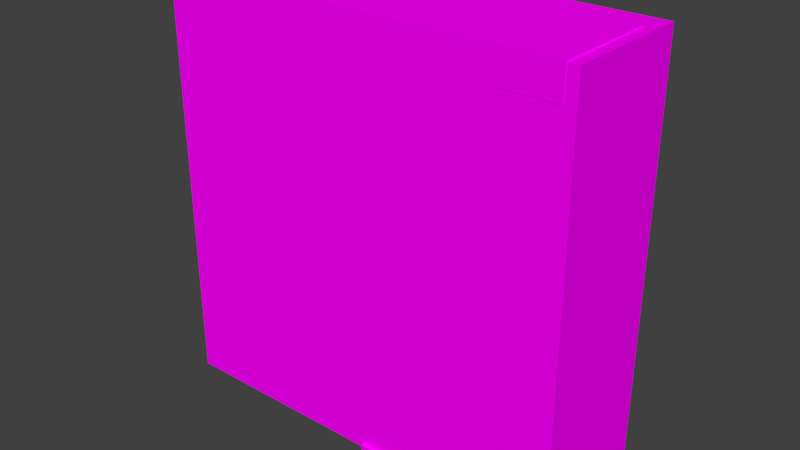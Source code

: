 # Source: room.blend  (saved by Blender 2.77.0; exported with 4.5.12 LTS)
import bpy
from mathutils import Matrix  # noqa: F401  (used for matrix-valued properties, if any)

bpy.ops.wm.read_factory_settings(use_empty=True)
scene = bpy.context.scene
scene.name = 'Scene'

# ---- collections
col_collection_1 = bpy.data.collections.new('Collection 1'); scene.collection.children.link(col_collection_1)
col_collection_2 = bpy.data.collections.new('Collection 2'); scene.collection.children.link(col_collection_2)

# ---- images (referenced by path relative to the original .blend; pixels are not part of the script)
import os
ASSET_DIR = os.environ.get("B2B_ASSET_DIR", "")  # directory of the original .blend (textures are referenced by path, not embedded)
HERE = os.path.dirname(os.path.abspath(__file__))  # packed textures are extracted next to this script under _unpacked/

def load_image(name, relpath, width, height, colorspace="sRGB"):
    """Load a texture the original file referenced (path relative to the .blend, or extracted next to this script)."""
    p = next((c for c in (os.path.join(HERE, relpath), os.path.join(ASSET_DIR, relpath)) if relpath and os.path.exists(c)), "")
    if p:
        img = bpy.data.images.load(p, check_existing=True)
        img.name = name
    else:  # same state as the original file: an image datablock whose file is absent (Cycles renders it pink)
        img = bpy.data.images.new(name, width, height)
        img.source = "FILE"
        img.filepath = "//" + (relpath or name)
    img.colorspace_settings.name = colorspace
    return img
img_drawertex = load_image('drawerTex', 'drawerTex.png', 1024, 1024, 'sRGB')
img_doortex = load_image('doorTex', 'doorTex.png', 1024, 1024, 'sRGB')
img_roomtex = load_image('RoomTex', 'RoomTex.png', 1024, 1024, 'sRGB')
img_lightbulbtex = load_image('lightbulbTex', 'lightbulbTex.png', 1024, 1024, 'sRGB')

# ---- materials (node trees are filled in below, after node groups)
mat_drawermat = bpy.data.materials.new('drawerMat')
mat_drawermat.alpha_threshold = 0.0
mat_drawermat.roughness = 0.5
mat_doormat = bpy.data.materials.new('DoorMat')
mat_doormat.alpha_threshold = 0.0
mat_doormat.roughness = 0.5
mat_roommaterial = bpy.data.materials.new('roomMaterial')
mat_roommaterial.alpha_threshold = 0.0
mat_roommaterial.roughness = 0.5
mat_lightbulbmat = bpy.data.materials.new('LightbulbMAt')
mat_lightbulbmat.alpha_threshold = 0.0
mat_lightbulbmat.roughness = 0.5

# ---- material node trees
mat_drawermat.use_nodes = True; mat_drawermat.node_tree.nodes.clear()
_N = mat_drawermat.node_tree.nodes; _L = mat_drawermat.node_tree.links
n0 = _N.new('ShaderNodeOutputMaterial'); n0.name = 'Material Output'; n0.location = (300, 300)
n1 = _N.new('ShaderNodeBsdfDiffuse'); n1.name = 'Diffuse BSDF'; n1.location = (10, 300)
n2 = _N.new('ShaderNodeTexImage'); n2.name = 'Image Texture'; n2.location = (-190, 328)
n2.width = 140
n2.image = img_drawertex
n3 = _N.new('ShaderNodeMapping'); n3.name = 'Mapping'; n3.location = (-490, 380)
n4 = _N.new('ShaderNodeTexCoord'); n4.name = 'Texture Coordinate'; n4.location = (-690, 340)
_L.new(n1.outputs[0], n0.inputs[0])
_L.new(n2.outputs[0], n1.inputs[0])
_L.new(n3.outputs[0], n2.inputs[0])
_L.new(n4.outputs[2], n3.inputs[0])
n0.is_active_output = True
mat_doormat.use_nodes = True; mat_doormat.node_tree.nodes.clear()
_N = mat_doormat.node_tree.nodes; _L = mat_doormat.node_tree.links
n0 = _N.new('ShaderNodeOutputMaterial'); n0.name = 'Material Output'; n0.location = (300, 300)
n1 = _N.new('ShaderNodeBsdfDiffuse'); n1.name = 'Diffuse BSDF'; n1.location = (10, 300)
n2 = _N.new('ShaderNodeMapping'); n2.name = 'Mapping'; n2.location = (-490, 380)
n3 = _N.new('ShaderNodeTexCoord'); n3.name = 'Texture Coordinate'; n3.location = (-690, 340)
n4 = _N.new('ShaderNodeTexImage'); n4.name = 'Image Texture'; n4.location = (-190, 328)
n4.width = 140
n4.image = img_doortex
_L.new(n1.outputs[0], n0.inputs[0])
_L.new(n4.outputs[0], n1.inputs[0])
_L.new(n2.outputs[0], n4.inputs[0])
_L.new(n3.outputs[2], n2.inputs[0])
n0.is_active_output = True
mat_roommaterial.use_nodes = True; mat_roommaterial.node_tree.nodes.clear()
_N = mat_roommaterial.node_tree.nodes; _L = mat_roommaterial.node_tree.links
n0 = _N.new('ShaderNodeOutputMaterial'); n0.name = 'Material Output'; n0.location = (300, 300)
n1 = _N.new('ShaderNodeBsdfDiffuse'); n1.name = 'Diffuse BSDF'; n1.location = (10, 300)
n2 = _N.new('ShaderNodeTexImage'); n2.name = 'Image Texture'; n2.location = (-190, 328)
n2.width = 140
n2.image = img_roomtex
n3 = _N.new('ShaderNodeMapping'); n3.name = 'Mapping'; n3.location = (-490, 380)
n4 = _N.new('ShaderNodeTexCoord'); n4.name = 'Texture Coordinate'; n4.location = (-690, 340)
_L.new(n1.outputs[0], n0.inputs[0])
_L.new(n2.outputs[0], n1.inputs[0])
_L.new(n3.outputs[0], n2.inputs[0])
_L.new(n4.outputs[2], n3.inputs[0])
n0.is_active_output = True
mat_lightbulbmat.use_nodes = True; mat_lightbulbmat.node_tree.nodes.clear()
_N = mat_lightbulbmat.node_tree.nodes; _L = mat_lightbulbmat.node_tree.links
n0 = _N.new('ShaderNodeOutputMaterial'); n0.name = 'Material Output'; n0.location = (300, 300)
n1 = _N.new('ShaderNodeBsdfDiffuse'); n1.name = 'Diffuse BSDF'; n1.location = (10, 300)
n2 = _N.new('ShaderNodeTexImage'); n2.name = 'Image Texture'; n2.location = (-190, 328)
n2.width = 140
n2.image = img_lightbulbtex
n3 = _N.new('ShaderNodeMapping'); n3.name = 'Mapping'; n3.location = (-490, 380)
n4 = _N.new('ShaderNodeTexCoord'); n4.name = 'Texture Coordinate'; n4.location = (-690, 340)
_L.new(n1.outputs[0], n0.inputs[0])
_L.new(n2.outputs[0], n1.inputs[0])
_L.new(n3.outputs[0], n2.inputs[0])
_L.new(n4.outputs[2], n3.inputs[0])
n0.is_active_output = True

# ---- world
world_world = bpy.data.worlds.new('World'); scene.world = world_world
world_world.color = (0.05088, 0.05088, 0.05088)
world_world.use_sun_shadow = False
world_world.sun_shadow_jitter_overblur = 0.0
world_world.cycles.sampling_method = 'MANUAL'

# ---- meshes
me_cube_004 = bpy.data.meshes.new('Cube.004')
me_cube_004.from_pydata([(2.718, -0.006249, 4.027), (2.718, 1.994, 4.027), (2.718, -0.006249, 3.411), (2.718, 1.994, 3.411), (3.788, -0.006249, 4.027), (3.788, 1.994, 4.027), (3.788, -0.006249, 3.411), (3.788, 1.994, 3.411), (2.718, 0.6604, 4.027), (2.718, 1.327, 4.027), (2.718, 1.327, 3.411), (2.718, 0.6604, 3.411), (3.788, 1.327, 3.411), (3.788, 0.6604, 3.411), (3.788, 1.327, 4.027), (3.788, 0.6604, 4.027), (2.75, 1.974, 3.411), (3.756, 1.974, 3.411), (2.75, 1.347, 3.411), (3.756, 1.347, 3.411), (2.749, 1.307, 3.411), (2.749, 0.68, 3.411), (3.756, 1.307, 3.411), (3.756, 0.68, 3.411), (2.749, 0.0129, 3.411), (3.757, 0.0129, 3.411), (2.749, 0.6413, 3.411), (3.757, 0.6413, 3.411), (2.765, 1.964, 3.445), (3.74, 1.964, 3.445), (2.765, 1.357, 3.445), (3.74, 1.357, 3.445), (2.765, 1.298, 3.445), (2.765, 0.6894, 3.445), (3.741, 1.298, 3.445), (3.741, 0.6894, 3.445), (2.764, 0.02236, 3.445), (3.742, 0.02236, 3.445), (2.764, 0.6318, 3.445), (3.742, 0.6318, 3.445), (2.765, 1.964, 3.478), (3.74, 1.964, 3.478), (2.765, 1.357, 3.478), (3.74, 1.357, 3.478), (2.765, 1.298, 3.478), (2.765, 0.6894, 3.478), (3.741, 1.298, 3.478), (3.741, 0.6894, 3.478), (2.764, 0.6318, 3.478), (2.764, 0.02236, 3.478), (3.742, 0.6318, 3.478), (3.742, 0.02236, 3.478), (2.75, 1.974, 3.51), (3.756, 1.974, 3.51), (2.75, 1.347, 3.51), (3.756, 1.347, 3.51), (2.749, 1.307, 3.51), (2.749, 0.68, 3.51), (3.756, 1.307, 3.51), (3.756, 0.68, 3.51), (2.749, 0.0129, 3.51), (3.757, 0.0129, 3.51), (2.749, 0.6413, 3.51), (3.757, 0.6413, 3.51)], [], [(8, 11, 2, 0), (13, 6, 25, 27), (13, 15, 4, 6), (15, 8, 0, 4), (0, 2, 6, 4), (5, 7, 3, 1), (5, 1, 9, 14), (14, 9, 8, 15), (7, 5, 14, 12), (12, 14, 15, 13), (7, 12, 19, 17), (13, 11, 21, 23), (1, 3, 10, 9), (9, 10, 11, 8), (10, 3, 16, 18), (3, 7, 17, 16), (12, 10, 18, 19), (12, 13, 23, 22), (11, 10, 20, 21), (10, 12, 22, 20), (11, 13, 27, 26), (6, 2, 24, 25), (2, 11, 26, 24), (28, 29, 31, 30), (32, 34, 35, 33), (38, 39, 37, 36), (44, 56, 58, 46), (48, 62, 63, 50), (35, 33, 45, 47), (33, 32, 44, 45), (38, 39, 50, 48), (30, 28, 40, 42), (36, 38, 48, 49), (34, 35, 47, 46), (29, 31, 43, 41), (39, 37, 51, 50), (32, 34, 46, 44), (31, 30, 42, 43), (37, 36, 49, 51), (28, 29, 41, 40), (23, 21, 57, 59), (25, 24, 60, 61), (18, 16, 52, 54), (21, 20, 56, 57), (26, 27, 63, 62), (17, 19, 55, 53), (22, 23, 59, 58), (24, 26, 62, 60), (19, 18, 54, 55), (20, 22, 58, 56), (27, 25, 61, 63), (16, 17, 53, 52), (41, 53, 55, 43), (43, 55, 54, 42), (42, 54, 52, 40), (40, 52, 53, 41), (46, 58, 59, 47), (47, 59, 57, 45), (45, 57, 56, 44), (50, 63, 61, 51), (51, 61, 60, 49), (49, 60, 62, 48)])
_uv = me_cube_004.uv_layers.new(name='UVMap')
_uv.uv.foreach_set('vector', [0.8969, 0.3045, 0.6895, 0.3045, 0.6895, 0.07991, 0.8969, 0.07991, 0.3291, 0.3045, 0.3291, 0.07991, 0.3394, 0.08636, 0.3394, 0.2981, 0.3291, 0.3045, 0.1217, 0.3045, 0.1217, 0.07991, 0.3291, 0.07991, 0.06201, 0.9053, 0.06201, 0.9053, 0.06201, 0.9053, 0.06201, 0.9053, 0.06201, 0.9053, 0.06201, 0.9053, 0.06201, 0.9053, 0.06201, 0.9053, 0.3291, 0.9611, 0.3291, 0.7537, 0.6895, 0.7537, 0.6895, 0.9611, 0.06201, 0.9053, 0.06201, 0.9053, 0.06201, 0.9053, 0.06201, 0.9053, 0.06201, 0.9053, 0.06201, 0.9053, 0.06201, 0.9053, 0.06201, 0.9053, 0.3291, 0.7537, 0.1217, 0.7537, 0.1217, 0.5291, 0.3291, 0.5291, 0.3291, 0.5291, 0.1217, 0.5291, 0.1217, 0.3045, 0.3291, 0.3045, 0.3291, 0.7537, 0.3291, 0.5291, 0.3399, 0.5359, 0.3399, 0.7469, 0.3291, 0.3045, 0.6895, 0.3045, 0.6789, 0.3111, 0.3397, 0.3111, 0.8969, 0.7537, 0.6895, 0.7537, 0.6895, 0.5291, 0.8969, 0.5291, 0.8969, 0.5291, 0.6895, 0.5291, 0.6895, 0.3045, 0.8969, 0.3045, 0.6895, 0.5291, 0.6895, 0.7537, 0.6787, 0.7469, 0.6787, 0.5359, 0.6895, 0.7537, 0.3291, 0.7537, 0.3399, 0.7469, 0.6787, 0.7469, 0.3291, 0.5291, 0.6895, 0.5291, 0.6787, 0.5359, 0.3399, 0.5359, 0.3291, 0.5291, 0.3291, 0.3045, 0.3397, 0.3111, 0.3397, 0.5225, 0.6895, 0.3045, 0.6895, 0.5291, 0.6789, 0.5225, 0.6789, 0.3111, 0.6895, 0.5291, 0.3291, 0.5291, 0.3397, 0.5225, 0.6789, 0.5225, 0.6895, 0.3045, 0.3291, 0.3045, 0.3394, 0.2981, 0.6792, 0.2981, 0.3291, 0.07991, 0.6895, 0.07991, 0.6792, 0.08636, 0.3394, 0.08636, 0.6895, 0.07991, 0.6895, 0.3045, 0.6792, 0.2981, 0.6792, 0.08636, 0.6668, 0.7347, 0.3543, 0.7347, 0.3543, 0.5401, 0.6668, 0.5401, 0.6654, 0.5145, 0.3513, 0.5145, 0.3513, 0.3188, 0.6654, 0.3188, 0.6709, 0.2886, 0.3533, 0.2886, 0.3533, 0.09076, 0.6709, 0.09076, 0.06201, 0.9053, 0.06201, 0.9053, 0.06201, 0.9053, 0.06201, 0.9053, 0.06201, 0.9053, 0.06201, 0.9053, 0.06201, 0.9053, 0.06201, 0.9053, 0.06201, 0.9053, 0.06201, 0.9053, 0.06201, 0.9053, 0.06201, 0.9053, 0.06201, 0.9053, 0.06201, 0.9053, 0.06201, 0.9053, 0.06201, 0.9053, 0.06201, 0.9053, 0.06201, 0.9053, 0.06201, 0.9053, 0.06201, 0.9053, 0.06201, 0.9053, 0.06201, 0.9053, 0.06201, 0.9053, 0.06201, 0.9053, 0.06201, 0.9053, 0.06201, 0.9053, 0.06201, 0.9053, 0.06201, 0.9053, 0.06201, 0.9053, 0.06201, 0.9053, 0.06201, 0.9053, 0.06201, 0.9053, 0.06201, 0.9053, 0.06201, 0.9053, 0.06201, 0.9053, 0.06201, 0.9053, 0.06201, 0.9053, 0.06201, 0.9053, 0.06201, 0.9053, 0.06201, 0.9053, 0.06201, 0.9053, 0.06201, 0.9053, 0.06201, 0.9053, 0.06201, 0.9053, 0.06201, 0.9053, 0.06201, 0.9053, 0.06201, 0.9053, 0.06201, 0.9053, 0.06201, 0.9053, 0.06201, 0.9053, 0.06201, 0.9053, 0.06201, 0.9053, 0.06201, 0.9053, 0.06201, 0.9053, 0.06201, 0.9053, 0.06201, 0.9053, 0.06201, 0.9053, 0.06201, 0.9053, 0.06201, 0.9053, 0.06201, 0.9053, 0.06201, 0.9053, 0.06201, 0.9053, 0.06201, 0.9053, 0.06201, 0.9053, 0.06201, 0.9053, 0.06201, 0.9053, 0.06201, 0.9053, 0.06201, 0.9053, 0.06201, 0.9053, 0.06201, 0.9053, 0.06201, 0.9053, 0.06201, 0.9053, 0.06201, 0.9053, 0.06201, 0.9053, 0.06201, 0.9053, 0.06201, 0.9053, 0.06201, 0.9053, 0.06201, 0.9053, 0.06201, 0.9053, 0.06201, 0.9053, 0.06201, 0.9053, 0.06201, 0.9053, 0.06201, 0.9053, 0.06201, 0.9053, 0.06201, 0.9053, 0.06201, 0.9053, 0.06201, 0.9053, 0.06201, 0.9053, 0.06201, 0.9053, 0.06201, 0.9053, 0.06201, 0.9053, 0.06201, 0.9053, 0.06201, 0.9053, 0.06201, 0.9053, 0.06201, 0.9053, 0.06201, 0.9053, 0.06201, 0.9053, 0.06201, 0.9053, 0.06201, 0.9053, 0.06201, 0.9053, 0.06201, 0.9053, 0.06201, 0.9053, 0.06201, 0.9053, 0.06201, 0.9053, 0.06201, 0.9053, 0.06201, 0.9053, 0.06201, 0.9053, 0.06201, 0.9053, 0.06201, 0.9053, 0.06201, 0.9053, 0.06201, 0.9053, 0.06201, 0.9053, 0.06201, 0.9053, 0.06201, 0.9053, 0.06201, 0.9053, 0.06201, 0.9053, 0.06201, 0.9053, 0.06201, 0.9053, 0.06201, 0.9053, 0.06201, 0.9053, 0.06201, 0.9053, 0.06201, 0.9053, 0.06201, 0.9053, 0.06201, 0.9053, 0.06201, 0.9053, 0.06201, 0.9053, 0.06201, 0.9053, 0.06201, 0.9053, 0.06201, 0.9053, 0.06201, 0.9053, 0.06201, 0.9053, 0.06201, 0.9053, 0.06201, 0.9053, 0.06201, 0.9053, 0.06201, 0.9053, 0.06201, 0.9053, 0.06201, 0.9053, 0.06201, 0.9053, 0.06201, 0.9053, 0.06201, 0.9053, 0.06201, 0.9053, 0.06201, 0.9053, 0.06201, 0.9053, 0.06201, 0.9053])
me_cube_004.materials.append(mat_drawermat)
me_cube_004.use_remesh_preserve_volume = False
me_cube_004.use_remesh_preserve_attributes = False
me_cube_004.use_mirror_vertex_groups = False
me_cube_004.use_paint_bone_selection = False
me_cube_004.use_paint_mask = True
me_cube_004.update()
me_cube_001 = bpy.data.meshes.new('Cube.001')
me_cube_001.from_pydata([(0.1757, -0.07654, -3.904), (0.1757, 2.105, -3.904), (1.262, -0.01047, -4.143), (1.262, 2.039, -4.143), (1.338, -0.07654, -3.904), (1.338, 2.105, -3.904), (0.2518, 2.039, -4.143), (0.2518, -0.01047, -4.143), (0.2518, -0.01047, -3.904), (0.2518, 2.039, -3.904), (1.262, 2.039, -3.904), (1.262, -0.01047, -3.904), (0.1757, 2.105, -4.0), (0.1757, -0.07654, -4.0), (1.338, 2.105, -4.0), (1.338, -0.07654, -4.0), (0.2679, 0.003906, -3.904), (0.2679, 2.025, -3.904), (1.246, 2.025, -3.904), (1.246, 0.003906, -3.904), (0.2722, 0.01297, -4.019), (0.2722, 2.016, -4.019), (1.241, 2.016, -4.019), (1.241, 0.01297, -4.019), (0.3975, 0.9325, -3.856), (0.3795, 0.94, -3.856), (0.3795, 0.94, -3.93), (0.3795, 0.94, -3.879), (0.3975, 0.9325, -3.93), (0.3975, 0.9325, -3.879), (0.405, 0.9145, -3.93), (0.405, 0.9145, -3.879), (0.3975, 0.8965, -3.93), (0.3975, 0.8965, -3.879), (0.3795, 0.889, -3.93), (0.3795, 0.889, -3.879), (0.3615, 0.8965, -3.93), (0.3615, 0.8965, -3.879), (0.354, 0.9145, -3.93), (0.354, 0.9145, -3.879), (0.3615, 0.9325, -3.93), (0.3615, 0.9325, -3.879), (0.405, 0.9145, -3.856), (0.3975, 0.8965, -3.856), (0.3795, 0.889, -3.856), (0.3615, 0.8965, -3.856), (0.354, 0.9145, -3.856), (0.3615, 0.9325, -3.856), (0.3991, 0.9325, -3.83), (0.3808, 0.94, -3.824), (0.4063, 0.9145, -3.832), (0.3991, 0.8965, -3.83), (0.3808, 0.889, -3.824), (0.3609, 0.8965, -3.816), (0.3529, 0.9145, -3.813), (0.3609, 0.9325, -3.816), (0.4097, 0.9325, -3.821), (0.4043, 0.94, -3.803), (0.4117, 0.9145, -3.829), (0.4097, 0.8965, -3.821), (0.4043, 0.889, -3.803), (0.397, 0.8965, -3.783), (0.3942, 0.9145, -3.775), (0.397, 0.9325, -3.783), (0.4312, 0.9325, -3.818), (0.4316, 0.94, -3.8), (0.431, 0.9145, -3.826), (0.4312, 0.8965, -3.818), (0.4316, 0.889, -3.8), (0.432, 0.8965, -3.782), (0.4322, 0.9145, -3.775), (0.432, 0.9325, -3.782), (0.3755, 0.9325, -3.796), (0.3913, 0.94, -3.812), (0.4044, 0.9325, -3.826), (0.409, 0.9145, -3.83), (0.4044, 0.8965, -3.826), (0.3913, 0.889, -3.812), (0.3755, 0.8965, -3.796), (0.3679, 0.9145, -3.789), (0.4628, 0.9145, -3.775), (0.4933, 0.9145, -3.776), (0.5245, 0.9145, -3.777), (0.5563, 0.9145, -3.782), (0.5562, 0.9314, -3.788), (0.5243, 0.9324, -3.785), (0.4932, 0.9325, -3.783), (0.4626, 0.9325, -3.783), (0.4618, 0.9325, -3.819), (0.4923, 0.9325, -3.819), (0.5235, 0.9323, -3.82), (0.5554, 0.9314, -3.818), (0.5552, 0.9145, -3.824), (0.5233, 0.9145, -3.827), (0.4922, 0.9145, -3.827), (0.4616, 0.9145, -3.826), (0.4618, 0.8965, -3.819), (0.4923, 0.8965, -3.819), (0.5235, 0.8966, -3.82), (0.5554, 0.8976, -3.818), (0.5558, 0.8906, -3.803), (0.5239, 0.8892, -3.802), (0.4928, 0.889, -3.801), (0.4622, 0.889, -3.801), (0.4626, 0.8965, -3.783), (0.4932, 0.8965, -3.783), (0.5243, 0.8966, -3.785), (0.5562, 0.8976, -3.788), (0.5558, 0.9384, -3.803), (0.5239, 0.9397, -3.802), (0.4928, 0.94, -3.801), (0.4622, 0.94, -3.801), (0.5761, 0.9309, -3.817), (0.5844, 0.9212, -3.805), (0.5818, 0.928, -3.813), (0.5844, 0.9221, -3.804), (0.5765, 0.9378, -3.803), (0.5821, 0.9331, -3.803), (0.5759, 0.9145, -3.822), (0.5843, 0.9145, -3.807), (0.5817, 0.9145, -3.818), (0.5761, 0.898, -3.817), (0.5844, 0.9078, -3.805), (0.5818, 0.901, -3.813), (0.5765, 0.8912, -3.803), (0.5844, 0.9069, -3.804), (0.5821, 0.8959, -3.803), (0.5769, 0.898, -3.79), (0.5845, 0.9078, -3.802), (0.5824, 0.901, -3.794), (0.577, 0.9145, -3.784), (0.5845, 0.9145, -3.8), (0.5825, 0.9145, -3.789), (0.5769, 0.9309, -3.79), (0.5845, 0.9212, -3.802), (0.5824, 0.928, -3.794), (0.3816, 0.9489, -3.982), (0.407, 0.9421, -3.982), (0.4256, 0.9235, -3.982), (0.4324, 0.8981, -3.982), (0.4256, 0.8727, -3.982), (0.407, 0.8541, -3.982), (0.3816, 0.8473, -3.982), (0.3562, 0.8541, -3.982), (0.3376, 0.8727, -3.982), (0.3307, 0.8981, -3.982), (0.3376, 0.9235, -3.982), (0.3562, 0.9421, -3.982), (0.3816, 0.9475, -3.88), (0.3816, 0.9489, -3.882), (0.3816, 0.9485, -3.881), (0.4067, 0.9408, -3.88), (0.407, 0.9421, -3.882), (0.4069, 0.9417, -3.881), (0.425, 0.9225, -3.88), (0.4256, 0.9235, -3.882), (0.4254, 0.9232, -3.881), (0.4315, 0.8981, -3.88), (0.4324, 0.8981, -3.882), (0.4322, 0.8981, -3.881), (0.425, 0.8737, -3.88), (0.4256, 0.8727, -3.882), (0.4254, 0.873, -3.881), (0.4067, 0.8554, -3.88), (0.407, 0.8541, -3.882), (0.4069, 0.8545, -3.881), (0.3816, 0.8487, -3.88), (0.3816, 0.8473, -3.882), (0.3816, 0.8477, -3.881), (0.3564, 0.8554, -3.88), (0.3562, 0.8541, -3.882), (0.3562, 0.8545, -3.881), (0.3382, 0.8737, -3.88), (0.3376, 0.8727, -3.882), (0.3377, 0.873, -3.881), (0.3317, 0.8981, -3.88), (0.3307, 0.8981, -3.882), (0.331, 0.8981, -3.881), (0.3382, 0.9225, -3.88), (0.3376, 0.9235, -3.882), (0.3377, 0.9232, -3.881), (0.3564, 0.9408, -3.88), (0.3562, 0.9421, -3.882), (0.3562, 0.9417, -3.881)], [], [(14, 5, 4, 15), (5, 1, 9, 10), (11, 10, 3, 2), (8, 11, 2, 7), (10, 9, 6, 3), (4, 5, 10, 11), (1, 0, 8, 9), (0, 4, 11, 8), (5, 14, 12, 1), (0, 13, 15, 4), (9, 8, 7, 6), (1, 12, 13, 0), (17, 18, 22, 21), (17, 16, 20, 21), (19, 16, 20, 23), (19, 18, 22, 23), (16, 19, 18, 17), (45, 44, 52, 53), (31, 29, 24, 42), (26, 27, 29, 28), (24, 25, 49, 48), (37, 35, 44, 45), (28, 29, 31, 30), (42, 24, 48, 50), (27, 41, 47, 25), (30, 31, 33, 32), (46, 45, 53, 54), (35, 33, 43, 44), (32, 33, 35, 34), (25, 47, 55, 49), (41, 39, 46, 47), (34, 35, 37, 36), (73, 72, 63, 57), (33, 31, 42, 43), (36, 37, 39, 38), (29, 27, 25, 24), (43, 42, 50, 51), (38, 39, 41, 40), (47, 46, 54, 55), (39, 37, 45, 46), (40, 41, 27, 26), (26, 28, 30, 32, 34, 36, 38, 40), (44, 43, 51, 52), (58, 56, 64, 66), (74, 73, 57, 56), (76, 75, 58, 59), (78, 77, 60, 61), (72, 79, 62, 63), (75, 74, 56, 58), (77, 76, 59, 60), (79, 78, 61, 62), (60, 59, 67, 68), (62, 61, 69, 70), (57, 63, 71, 65), (56, 57, 65, 64), (59, 58, 66, 67), (61, 60, 68, 69), (63, 62, 70, 71), (54, 53, 78, 79), (52, 51, 76, 77), (50, 48, 74, 75), (55, 54, 79, 72), (53, 52, 77, 78), (51, 50, 75, 76), (48, 49, 73, 74), (49, 55, 72, 73), (91, 108, 116, 112), (113, 115, 134, 131, 128, 125, 122, 119), (107, 100, 124, 127), (84, 83, 130, 133), (99, 92, 118, 121), (108, 84, 133, 116), (100, 99, 121, 124), (83, 107, 127, 130), (69, 68, 103, 104), (104, 103, 102, 105), (105, 102, 101, 106), (106, 101, 100, 107), (67, 66, 95, 96), (96, 95, 94, 97), (97, 94, 93, 98), (98, 93, 92, 99), (64, 65, 111, 88), (88, 111, 110, 89), (89, 110, 109, 90), (90, 109, 108, 91), (65, 71, 87, 111), (111, 87, 86, 110), (110, 86, 85, 109), (109, 85, 84, 108), (70, 69, 104, 80), (80, 104, 105, 81), (81, 105, 106, 82), (82, 106, 107, 83), (68, 67, 96, 103), (103, 96, 97, 102), (102, 97, 98, 101), (101, 98, 99, 100), (66, 64, 88, 95), (95, 88, 89, 94), (94, 89, 90, 93), (93, 90, 91, 92), (71, 70, 80, 87), (87, 80, 81, 86), (86, 81, 82, 85), (85, 82, 83, 84), (116, 133, 135, 117), (117, 135, 134, 115), (133, 130, 132, 135), (135, 132, 131, 134), (130, 127, 129, 132), (132, 129, 128, 131), (127, 124, 126, 129), (129, 126, 125, 128), (124, 121, 123, 126), (126, 123, 122, 125), (121, 118, 120, 123), (123, 120, 119, 122), (118, 112, 114, 120), (120, 114, 113, 119), (112, 116, 117, 114), (114, 117, 115, 113), (92, 91, 112, 118), (147, 182, 149, 136), (138, 155, 158, 139), (139, 158, 161, 140), (140, 161, 164, 141), (141, 164, 167, 142), (142, 167, 170, 143), (143, 170, 173, 144), (144, 173, 176, 145), (145, 176, 179, 146), (146, 179, 182, 147), (137, 152, 155, 138), (151, 148, 181, 178, 175, 172, 169, 166, 163, 160, 157, 154), (136, 137, 138, 139, 140, 141, 142, 143, 144, 145, 146, 147), (152, 149, 150, 153), (153, 150, 148, 151), (155, 152, 153, 156), (156, 153, 151, 154), (158, 155, 156, 159), (159, 156, 154, 157), (161, 158, 159, 162), (162, 159, 157, 160), (164, 161, 162, 165), (165, 162, 160, 163), (167, 164, 165, 168), (168, 165, 163, 166), (170, 167, 168, 171), (171, 168, 166, 169), (173, 170, 171, 174), (174, 171, 169, 172), (176, 173, 174, 177), (177, 174, 172, 175), (179, 176, 177, 180), (180, 177, 175, 178), (182, 179, 180, 183), (183, 180, 178, 181), (149, 182, 183, 150), (150, 183, 181, 148), (136, 149, 152, 137)])
me_cube_001.polygons.foreach_set('use_smooth', [0, 0, 0, 0, 0, 0, 0, 0, 0, 0, 0, 0, 0, 0, 0, 0, 0, 1, 1, 1, 1, 1, 1, 1, 1, 1, 1, 1, 1, 1, 1, 1, 1, 1, 1, 1, 1, 1, 1, 1, 1, 1, 1, 1, 1, 1, 1, 1, 1, 1, 1, 1, 1, 1, 1, 1, 1, 1, 1, 1, 1, 1, 1, 1, 1, 1, 1, 1, 1, 1, 1, 1, 1, 1, 1, 1, 1, 1, 1, 1, 1, 1, 1, 1, 1, 1, 1, 1, 1, 1, 1, 1, 1, 1, 1, 1, 1, 1, 1, 1, 1, 1, 1, 1, 1, 1, 1, 1, 1, 1, 1, 1, 1, 1, 1, 1, 1, 1, 1, 1, 1, 1, 1, 1, 1, 1, 1, 1, 1, 1, 1, 1, 1, 1, 1, 1, 1, 1, 1, 1, 1, 1, 1, 1, 1, 1, 1, 1, 1, 1, 1, 1, 1, 1, 1, 1, 1, 1, 1, 1, 1])
_uv = me_cube_001.uv_layers.new(name='UVMap')
_uv.uv.foreach_set('vector', [0.5571, 0.9383, 0.5187, 0.9383, 0.5187, 0.06172, 0.5571, 0.06172, 0.5187, 0.9383, 0.05175, 0.9383, 0.08232, 0.9117, 0.4881, 0.9117, 0.0, 0.0, 0.0, 0.0, 0.0, 0.0, 0.0, 0.0, 0.0, 0.0, 0.0, 0.0, 0.0, 0.0, 0.0, 0.0, 0.0, 0.0, 0.0, 0.0, 0.0, 0.0, 0.0, 0.0, 0.5187, 0.06172, 0.5187, 0.9383, 0.4881, 0.9117, 0.4881, 0.08826, 0.05175, 0.9383, 0.05175, 0.06172, 0.08232, 0.08826, 0.08232, 0.9117, 0.05175, 0.06172, 0.5187, 0.06172, 0.4881, 0.08826, 0.08232, 0.08826, 0.5187, 0.9383, 0.5187, 0.9767, 0.05175, 0.9767, 0.05175, 0.9383, 0.05175, 0.06172, 0.05175, 0.0233, 0.5187, 0.0233, 0.5187, 0.06172, 0.0, 0.0, 0.0, 0.0, 0.0, 0.0, 0.0, 0.0, 0.05175, 0.9383, 0.01332, 0.9383, 0.01332, 0.06172, 0.05175, 0.06172, 0.9146, 0.1674, 0.9146, 0.1674, 0.9146, 0.1674, 0.9146, 0.1674, 0.9146, 0.1674, 0.9146, 0.1674, 0.9146, 0.1674, 0.9146, 0.1674, 0.9146, 0.1674, 0.9146, 0.1674, 0.9146, 0.1674, 0.9146, 0.1674, 0.9146, 0.1674, 0.9146, 0.1674, 0.9146, 0.1674, 0.9146, 0.1674, 0.1101, 0.1354, 0.472, 0.1354, 0.472, 0.8831, 0.1101, 0.8831, 0.9372, 0.04734, 0.9372, 0.04734, 0.9372, 0.04734, 0.9372, 0.04734, 0.9372, 0.04734, 0.9372, 0.04734, 0.9372, 0.04734, 0.9372, 0.04734, 0.9372, 0.04734, 0.9372, 0.04734, 0.9372, 0.04734, 0.9372, 0.04734, 0.9372, 0.04734, 0.9372, 0.04734, 0.9372, 0.04734, 0.9372, 0.04734, 0.9372, 0.04734, 0.9372, 0.04734, 0.9372, 0.04734, 0.9372, 0.04734, 0.9372, 0.04734, 0.9372, 0.04734, 0.9372, 0.04734, 0.9372, 0.04734, 0.9372, 0.04734, 0.9372, 0.04734, 0.9372, 0.04734, 0.9372, 0.04734, 0.9372, 0.04734, 0.9372, 0.04734, 0.9372, 0.04734, 0.9372, 0.04734, 0.9372, 0.04734, 0.9372, 0.04734, 0.9372, 0.04734, 0.9372, 0.04734, 0.9372, 0.04734, 0.9372, 0.04734, 0.9372, 0.04734, 0.9372, 0.04734, 0.9372, 0.04734, 0.9372, 0.04734, 0.9372, 0.04734, 0.9372, 0.04734, 0.9372, 0.04734, 0.9372, 0.04734, 0.9372, 0.04734, 0.9372, 0.04734, 0.9372, 0.04734, 0.9372, 0.04734, 0.9372, 0.04734, 0.9372, 0.04734, 0.9372, 0.04734, 0.9372, 0.04734, 0.9372, 0.04734, 0.9372, 0.04734, 0.9372, 0.04734, 0.9372, 0.04734, 0.9372, 0.04734, 0.9372, 0.04734, 0.9372, 0.04734, 0.9372, 0.04734, 0.9372, 0.04734, 0.9372, 0.04734, 0.9372, 0.04734, 0.9372, 0.04734, 0.9372, 0.04734, 0.9372, 0.04734, 0.9372, 0.04734, 0.9372, 0.04734, 0.9372, 0.04734, 0.9372, 0.04734, 0.9372, 0.04734, 0.9372, 0.04734, 0.9372, 0.04734, 0.9372, 0.04734, 0.9372, 0.04734, 0.9372, 0.04734, 0.9372, 0.04734, 0.9372, 0.04734, 0.9372, 0.04734, 0.9372, 0.04734, 0.9372, 0.04734, 0.9372, 0.04734, 0.9372, 0.04734, 0.9372, 0.04734, 0.9372, 0.04734, 0.9372, 0.04734, 0.9372, 0.04734, 0.9372, 0.04734, 0.9372, 0.04734, 0.9372, 0.04734, 0.9372, 0.04734, 0.9372, 0.04734, 0.9372, 0.04734, 0.9372, 0.04734, 0.9372, 0.04734, 0.9372, 0.04734, 0.9372, 0.04734, 0.9372, 0.04734, 0.9372, 0.04734, 0.9372, 0.04734, 0.9372, 0.04734, 0.9372, 0.04734, 0.9372, 0.04734, 0.9372, 0.04734, 0.9372, 0.04734, 0.9372, 0.04734, 0.9372, 0.04734, 0.9372, 0.04734, 0.9372, 0.04734, 0.9372, 0.04734, 0.9372, 0.04734, 0.9372, 0.04734, 0.9372, 0.04734, 0.9372, 0.04734, 0.9372, 0.04734, 0.9372, 0.04734, 0.9372, 0.04734, 0.9372, 0.04734, 0.9372, 0.04734, 0.9372, 0.04734, 0.9372, 0.04734, 0.9372, 0.04734, 0.9372, 0.04734, 0.9372, 0.04734, 0.9372, 0.04734, 0.9372, 0.04734, 0.9372, 0.04734, 0.9372, 0.04734, 0.9372, 0.04734, 0.9372, 0.04734, 0.9372, 0.04734, 0.9372, 0.04734, 0.9372, 0.04734, 0.9372, 0.04734, 0.9372, 0.04734, 0.9372, 0.04734, 0.9372, 0.04734, 0.9372, 0.04734, 0.9372, 0.04734, 0.9372, 0.04734, 0.9372, 0.04734, 0.9372, 0.04734, 0.9372, 0.04734, 0.9372, 0.04734, 0.9372, 0.04734, 0.9372, 0.04734, 0.9372, 0.04734, 0.9372, 0.04734, 0.9372, 0.04734, 0.9372, 0.04734, 0.9372, 0.04734, 0.9372, 0.04734, 0.9372, 0.04734, 0.9372, 0.04734, 0.9372, 0.04734, 0.9372, 0.04734, 0.9372, 0.04734, 0.9372, 0.04734, 0.9372, 0.04734, 0.9372, 0.04734, 0.9372, 0.04734, 0.9372, 0.04734, 0.9372, 0.04734, 0.9372, 0.04734, 0.9372, 0.04734, 0.9372, 0.04734, 0.9372, 0.04734, 0.9372, 0.04734, 0.9372, 0.04734, 0.9372, 0.04734, 0.9372, 0.04734, 0.9372, 0.04734, 0.9372, 0.04734, 0.9372, 0.04734, 0.9372, 0.04734, 0.9372, 0.04734, 0.9372, 0.04734, 0.9372, 0.04734, 0.9372, 0.04734, 0.9372, 0.04734, 0.9372, 0.04734, 0.9372, 0.04734, 0.9372, 0.04734, 0.9372, 0.04734, 0.9372, 0.04734, 0.9372, 0.04734, 0.9372, 0.04734, 0.9372, 0.04734, 0.9372, 0.04734, 0.9372, 0.04734, 0.9372, 0.04734, 0.9372, 0.04734, 0.9372, 0.04734, 0.9372, 0.04734, 0.9372, 0.04734, 0.9372, 0.04734, 0.9372, 0.04734, 0.9372, 0.04734, 0.9372, 0.04734, 0.9372, 0.04734, 0.9372, 0.04734, 0.9372, 0.04734, 0.9372, 0.04734, 0.9372, 0.04734, 0.9372, 0.04734, 0.9372, 0.04734, 0.9372, 0.04734, 0.9372, 0.04734, 0.9372, 0.04734, 0.9372, 0.04734, 0.9372, 0.04734, 0.9372, 0.04734, 0.9372, 0.04734, 0.9372, 0.04734, 0.9372, 0.04734, 0.9372, 0.04734, 0.9372, 0.04734, 0.9372, 0.04734, 0.9372, 0.04734, 0.9372, 0.04734, 0.9372, 0.04734, 0.9372, 0.04734, 0.9372, 0.04734, 0.9372, 0.04734, 0.9372, 0.04734, 0.9372, 0.04734, 0.9372, 0.04734, 0.9372, 0.04734, 0.9372, 0.04734, 0.9372, 0.04734, 0.9372, 0.04734, 0.9372, 0.04734, 0.9372, 0.04734, 0.9372, 0.04734, 0.9372, 0.04734, 0.9372, 0.04734, 0.9372, 0.04734, 0.9372, 0.04734, 0.9372, 0.04734, 0.9372, 0.04734, 0.9372, 0.04734, 0.9372, 0.04734, 0.9372, 0.04734, 0.9372, 0.04734, 0.9372, 0.04734, 0.9372, 0.04734, 0.9372, 0.04734, 0.9372, 0.04734, 0.9372, 0.04734, 0.9372, 0.04734, 0.9372, 0.04734, 0.9372, 0.04734, 0.9372, 0.04734, 0.9372, 0.04734, 0.9372, 0.04734, 0.9372, 0.04734, 0.9372, 0.04734, 0.9372, 0.04734, 0.9372, 0.04734, 0.9372, 0.04734, 0.9372, 0.04734, 0.9372, 0.04734, 0.9372, 0.04734, 0.9372, 0.04734, 0.9372, 0.04734, 0.9372, 0.04734, 0.9372, 0.04734, 0.9372, 0.04734, 0.9372, 0.04734, 0.9372, 0.04734, 0.9372, 0.04734, 0.9372, 0.04734, 0.9372, 0.04734, 0.9372, 0.04734, 0.9372, 0.04734, 0.9372, 0.04734, 0.9372, 0.04734, 0.9372, 0.04734, 0.9372, 0.04734, 0.9372, 0.04734, 0.9372, 0.04734, 0.9372, 0.04734, 0.9372, 0.04734, 0.9372, 0.04734, 0.9372, 0.04734, 0.9372, 0.04734, 0.9372, 0.04734, 0.9372, 0.04734, 0.9372, 0.04734, 0.9372, 0.04734, 0.9372, 0.04734, 0.9372, 0.04734, 0.9372, 0.04734, 0.9372, 0.04734, 0.9372, 0.04734, 0.9372, 0.04734, 0.9372, 0.04734, 0.9372, 0.04734, 0.9372, 0.04734, 0.9372, 0.04734, 0.9372, 0.04734, 0.9372, 0.04734, 0.9372, 0.04734, 0.9372, 0.04734, 0.9372, 0.04734, 0.9372, 0.04734, 0.9372, 0.04734, 0.9372, 0.04734, 0.9372, 0.04734, 0.9372, 0.04734, 0.9372, 0.04734, 0.9372, 0.04734, 0.9372, 0.04734, 0.9372, 0.04734, 0.9372, 0.04734, 0.9372, 0.04734, 0.9372, 0.04734, 0.9372, 0.04734, 0.9372, 0.04734, 0.9372, 0.04734, 0.9372, 0.04734, 0.9372, 0.04734, 0.9372, 0.04734, 0.9372, 0.04734, 0.9372, 0.04734, 0.9372, 0.04734, 0.9372, 0.04734, 0.9372, 0.04734, 0.9372, 0.04734, 0.9372, 0.04734, 0.9372, 0.04734, 0.9372, 0.04734, 0.9372, 0.04734, 0.9372, 0.04734, 0.9372, 0.04734, 0.9372, 0.04734, 0.9372, 0.04734, 0.9372, 0.04734, 0.9372, 0.04734, 0.9372, 0.04734, 0.9372, 0.04734, 0.9372, 0.04734, 0.9372, 0.04734, 0.9372, 0.04734, 0.9372, 0.04734, 0.9372, 0.04734, 0.9372, 0.04734, 0.9372, 0.04734, 0.9372, 0.04734, 0.9372, 0.04734, 0.9372, 0.04734, 0.9372, 0.04734, 0.9372, 0.04734, 0.9372, 0.04734, 0.9372, 0.04734, 0.9372, 0.04734, 0.9372, 0.04734, 0.9372, 0.04734, 0.9372, 0.04734, 0.9372, 0.04734, 0.9372, 0.04734, 0.9372, 0.04734, 0.9372, 0.04734, 0.9372, 0.04734, 0.9372, 0.04734, 0.9372, 0.04734, 0.9372, 0.04734, 0.9372, 0.04734, 0.9372, 0.04734, 0.9372, 0.04734, 0.9372, 0.04734, 0.9372, 0.04734, 0.9372, 0.04734, 0.9372, 0.04734, 0.9372, 0.04734, 0.9372, 0.04734, 0.9372, 0.04734, 0.9372, 0.04734, 0.9372, 0.04734, 0.9372, 0.04734, 0.9372, 0.04734, 0.9372, 0.04734, 0.9372, 0.04734, 0.9372, 0.04734, 0.9372, 0.04734, 0.9372, 0.04734, 0.9372, 0.04734, 0.9372, 0.04734, 0.9372, 0.04734, 0.9372, 0.04734, 0.9372, 0.04734, 0.9372, 0.04734, 0.9372, 0.04734, 0.9372, 0.04734, 0.9372, 0.04734, 0.9372, 0.04734, 0.9372, 0.04734, 0.9372, 0.04734, 0.9372, 0.04734, 0.9372, 0.04734, 0.9372, 0.04734, 0.9372, 0.04734, 0.9372, 0.04734, 0.9372, 0.04734, 0.9372, 0.04734, 0.9372, 0.04734, 0.9372, 0.04734, 0.9372, 0.04734, 0.9372, 0.04734, 0.9372, 0.04734, 0.9372, 0.04734, 0.9372, 0.04734, 0.9372, 0.04734, 0.9372, 0.04734, 0.9372, 0.04734, 0.9372, 0.04734, 0.9372, 0.04734, 0.9372, 0.04734, 0.9372, 0.04734, 0.9372, 0.04734, 0.9372, 0.04734, 0.9372, 0.04734, 0.9372, 0.04734, 0.9372, 0.04734, 0.9372, 0.04734, 0.9372, 0.04734, 0.9372, 0.04734, 0.9372, 0.04734, 0.9372, 0.04734, 0.9372, 0.04734, 0.9372, 0.04734, 0.9372, 0.04734, 0.9372, 0.04734, 0.9372, 0.04734, 0.9372, 0.04734, 0.9372, 0.04734, 0.9372, 0.04734, 0.9372, 0.04734, 0.9372, 0.04734, 0.9372, 0.04734, 0.9372, 0.04734, 0.9372, 0.04734, 0.9372, 0.04734, 0.9372, 0.04734, 0.9372, 0.04734, 0.9372, 0.04734, 0.9372, 0.04734, 0.9372, 0.04734, 0.9372, 0.04734, 0.9372, 0.04734, 0.9372, 0.04734, 0.9372, 0.04734, 0.9372, 0.04734, 0.9372, 0.04734, 0.9372, 0.04734, 0.9372, 0.04734, 0.9372, 0.04734, 0.9372, 0.04734, 0.9372, 0.04734, 0.9372, 0.04734, 0.9372, 0.04734, 0.9372, 0.04734, 0.9372, 0.04734, 0.9372, 0.04734, 0.9372, 0.04734, 0.9372, 0.04734, 0.9372, 0.04734, 0.9372, 0.04734, 0.9372, 0.04734, 0.9372, 0.04734, 0.9372, 0.04734, 0.9372, 0.04734, 0.9372, 0.04734, 0.9372, 0.04734, 0.9372, 0.04734, 0.9372, 0.04734, 0.9372, 0.04734, 0.9372, 0.04734, 0.9372, 0.04734, 0.9372, 0.04734, 0.9372, 0.04734, 0.9372, 0.04734, 0.9372, 0.04734, 0.9372, 0.04734, 0.9372, 0.04734, 0.9372, 0.04734, 0.9372, 0.04734, 0.9372, 0.04734, 0.9372, 0.04734, 0.9372, 0.04734, 0.9372, 0.04734, 0.9372, 0.04734, 0.9372, 0.04734, 0.9372, 0.04734, 0.9372, 0.04734, 0.9372, 0.04734, 0.9372, 0.04734, 0.9372, 0.04734, 0.9372, 0.04734, 0.9372, 0.04734, 0.9372, 0.04734, 0.9372, 0.04734, 0.9372, 0.04734, 0.9372, 0.04734, 0.9372, 0.04734, 0.9372, 0.04734, 0.9372, 0.04734, 0.9372, 0.04734, 0.9372, 0.04734, 0.9372, 0.04734, 0.9372, 0.04734, 0.9372, 0.04734, 0.9372, 0.04734, 0.9372, 0.04734, 0.9372, 0.04734, 0.9372, 0.04734, 0.9372, 0.04734, 0.9372, 0.04734, 0.9372, 0.04734, 0.9372, 0.04734, 0.9372, 0.04734, 0.9372, 0.04734, 0.9372, 0.04734, 0.9372, 0.04734, 0.9372, 0.04734, 0.9372, 0.04734, 0.9372, 0.04734, 0.9372, 0.04734, 0.9372, 0.04734, 0.9372, 0.04734, 0.9372, 0.04734, 0.9372, 0.04734, 0.9372, 0.04734, 0.9372, 0.04734, 0.9372, 0.04734, 0.9372, 0.04734, 0.9372, 0.04734, 0.9372, 0.04734, 0.9372, 0.04734, 0.9372, 0.04734, 0.9372, 0.04734, 0.9372, 0.04734, 0.9372, 0.04734, 0.9372, 0.04734, 0.9372, 0.04734, 0.9372, 0.04734, 0.9372, 0.04734, 0.9372, 0.04734, 0.9372, 0.04734, 0.9372, 0.04734, 0.9372, 0.04734, 0.9372, 0.04734, 0.9372, 0.04734, 0.9372, 0.04734, 0.9372, 0.04734, 0.9372, 0.04734, 0.9372, 0.04734, 0.9372, 0.04734, 0.9372, 0.04734, 0.9372, 0.04734, 0.9372, 0.04734, 0.9372, 0.04734, 0.9372, 0.04734, 0.9372, 0.04734, 0.9372, 0.04734, 0.9372, 0.04734, 0.9372, 0.04734, 0.9372, 0.04734, 0.9372, 0.04734, 0.9372, 0.04734, 0.9372, 0.04734, 0.9372, 0.04734, 0.9372, 0.04734, 0.9372, 0.04734, 0.9372, 0.04734, 0.9372, 0.04734, 0.9372, 0.04734, 0.9372, 0.04734, 0.9372, 0.04734, 0.9372, 0.04734, 0.9372, 0.04734, 0.9372, 0.04734, 0.9372, 0.04734, 0.9372, 0.04734, 0.9372, 0.04734, 0.9372, 0.04734, 0.9372, 0.04734, 0.9372, 0.04734, 0.9372, 0.04734, 0.9372, 0.04734, 0.9372, 0.04734, 0.9372, 0.04734, 0.9372, 0.04734, 0.9372, 0.04734, 0.9372, 0.04734, 0.9372, 0.04734, 0.9372, 0.04734, 0.9372, 0.04734])
me_cube_001.materials.append(mat_doormat)
me_cube_001.use_remesh_preserve_volume = False
me_cube_001.use_remesh_preserve_attributes = False
me_cube_001.use_mirror_vertex_groups = False
me_cube_001.use_paint_bone_selection = False
me_cube_001.use_paint_mask = True
me_cube_001.update()
me_cube = bpy.data.meshes.new('Cube')
me_cube.from_pydata([(-4.0, 1.748e-07, 4.0), (-4.0, 2.5, 4.0), (-4.0, -1.748e-07, -4.0), (-4.0, 2.5, -4.0), (4.0, 1.748e-07, 4.0), (4.0, 2.5, 4.0), (4.0, -1.748e-07, -4.0), (4.0, 2.5, -4.0)], [], [(1, 0, 2, 3), (3, 2, 6, 7), (7, 6, 4, 5), (5, 4, 0, 1), (0, 4, 6, 2), (5, 1, 3, 7)])
_uv = me_cube.uv_layers.new(name='UVMap')
_uv.uv.foreach_set('vector', [0.9999, 9.352e-05, 0.9999, 0.1042, 0.6666, 0.1042, 0.6666, 9.36e-05, 0.6666, 9.36e-05, 0.6666, 0.1042, 0.3334, 0.1042, 0.3334, 9.368e-05, 0.3334, 9.368e-05, 0.3334, 0.1042, 9.352e-05, 0.1042, 9.352e-05, 9.368e-05, 0.3334, 0.5417, 0.3334, 0.4375, 0.6666, 0.4375, 0.6666, 0.5417, 0.6666, 0.4375, 0.3334, 0.4375, 0.3334, 0.1042, 0.6666, 0.1042, 0.3334, 0.5417, 0.6666, 0.5417, 0.6666, 0.8749, 0.3334, 0.8749])
me_cube.materials.append(mat_roommaterial)
me_cube.use_remesh_preserve_volume = False
me_cube.use_remesh_preserve_attributes = False
me_cube.use_mirror_vertex_groups = False
me_cube.update()
me_roundcube = bpy.data.meshes.new('Roundcube')
me_roundcube.from_pydata([(0.4351, 2.258, -0.03597), (0.4351, 2.509, -0.03597), (0.4435, 2.258, -0.03251), (0.4435, 2.509, -0.03251), (0.4469, 2.258, -0.02416), (0.4469, 2.509, -0.02416), (0.4435, 2.258, -0.0158), (0.4435, 2.509, -0.0158), (0.4351, 2.258, -0.01234), (0.4351, 2.509, -0.01234), (0.4268, 2.258, -0.0158), (0.4268, 2.509, -0.0158), (0.4233, 2.258, -0.02416), (0.4233, 2.509, -0.02416), (0.4268, 2.258, -0.03251), (0.4268, 2.509, -0.03251), (0.478, 1.982, -0.06704), (0.4608, 1.975, -0.07343), (0.4437, 1.972, -0.07633), (0.4265, 1.972, -0.07633), (0.4094, 1.975, -0.07343), (0.4844, 1.999, -0.07343), (0.4647, 1.995, -0.08555), (0.445, 1.993, -0.09079), (0.4253, 1.993, -0.09079), (0.4056, 1.995, -0.08555), (0.4873, 2.016, -0.07633), (0.4664, 2.015, -0.09079), (0.4455, 2.014, -0.09695), (0.4247, 2.014, -0.09695), (0.4038, 2.015, -0.09079), (0.4873, 2.033, -0.07633), (0.4664, 2.034, -0.09079), (0.4455, 2.035, -0.09695), (0.4247, 2.035, -0.09695), (0.4038, 2.034, -0.09079), (0.4844, 2.05, -0.07343), (0.4647, 2.054, -0.08555), (0.445, 2.056, -0.09079), (0.4253, 2.056, -0.09079), (0.4056, 2.054, -0.08555), (0.3922, 1.982, -0.06704), (0.3858, 1.975, -0.04989), (0.3829, 1.972, -0.03273), (0.3829, 1.972, -0.01558), (0.3858, 1.975, 0.001575), (0.3858, 1.999, -0.07343), (0.3737, 1.995, -0.05372), (0.3685, 1.993, -0.03401), (0.3685, 1.993, -0.0143), (0.3737, 1.995, 0.005407), (0.3829, 2.016, -0.07633), (0.3685, 2.015, -0.05546), (0.3623, 2.014, -0.03459), (0.3623, 2.014, -0.01372), (0.3685, 2.015, 0.007147), (0.3829, 2.033, -0.07633), (0.3685, 2.034, -0.05546), (0.3623, 2.035, -0.03459), (0.3623, 2.035, -0.01372), (0.3685, 2.034, 0.007147), (0.3858, 2.05, -0.07343), (0.3737, 2.054, -0.05372), (0.3685, 2.056, -0.03401), (0.3685, 2.056, -0.0143), (0.3737, 2.054, 0.005407), (0.3922, 1.982, 0.01873), (0.4094, 1.975, 0.02512), (0.4265, 1.972, 0.02802), (0.4437, 1.972, 0.02802), (0.4608, 1.975, 0.02512), (0.3858, 1.999, 0.02512), (0.4056, 1.995, 0.03724), (0.4253, 1.993, 0.04248), (0.445, 1.993, 0.04248), (0.4647, 1.995, 0.03724), (0.3829, 2.016, 0.02802), (0.4038, 2.015, 0.04248), (0.4247, 2.014, 0.04864), (0.4455, 2.014, 0.04864), (0.4664, 2.015, 0.04248), (0.3829, 2.033, 0.02802), (0.4038, 2.034, 0.04248), (0.4247, 2.035, 0.04864), (0.4455, 2.035, 0.04864), (0.4664, 2.034, 0.04248), (0.3858, 2.05, 0.02512), (0.4056, 2.054, 0.03724), (0.4253, 2.056, 0.04248), (0.445, 2.056, 0.04248), (0.4647, 2.054, 0.03724), (0.478, 1.982, 0.01873), (0.4844, 1.975, 0.001575), (0.4873, 1.972, -0.01558), (0.4873, 1.972, -0.03273), (0.4844, 1.975, -0.04989), (0.4844, 1.999, 0.02512), (0.4965, 1.995, 0.005407), (0.5017, 1.993, -0.0143), (0.5017, 1.993, -0.03401), (0.4965, 1.995, -0.05372), (0.4873, 2.016, 0.02802), (0.5017, 2.015, 0.007147), (0.5079, 2.014, -0.01372), (0.5079, 2.014, -0.03459), (0.5017, 2.015, -0.05546), (0.4873, 2.033, 0.02802), (0.5017, 2.034, 0.007147), (0.5079, 2.035, -0.01372), (0.5079, 2.035, -0.03459), (0.5017, 2.034, -0.05546), (0.4844, 2.05, 0.02512), (0.4965, 2.054, 0.005407), (0.5017, 2.056, -0.0143), (0.5017, 2.056, -0.03401), (0.4965, 2.054, -0.05372), (0.4647, 1.963, 0.005407), (0.445, 1.958, 0.007147), (0.4253, 1.958, 0.007147), (0.4056, 1.963, 0.005407), (0.4664, 1.958, -0.0143), (0.4455, 1.952, -0.01372), (0.4247, 1.952, -0.01372), (0.4038, 1.958, -0.0143), (0.4664, 1.958, -0.03401), (0.4455, 1.952, -0.03459), (0.4247, 1.952, -0.03459), (0.4038, 1.958, -0.03401), (0.4647, 1.963, -0.05372), (0.445, 1.958, -0.05546), (0.4253, 1.958, -0.05546), (0.4056, 1.963, -0.05372), (0.478, 2.089, -0.06534), (0.4607, 2.1, -0.07099), (0.4437, 2.1, -0.07449), (0.4265, 2.1, -0.07449), (0.4095, 2.1, -0.07099), (0.3922, 2.089, -0.06534), (0.4839, 2.101, -0.04752), (0.4654, 2.138, -0.0501), (0.4483, 2.145, -0.06175), (0.4219, 2.145, -0.06175), (0.4048, 2.138, -0.0501), (0.3863, 2.101, -0.04752), (0.4873, 2.1, -0.03089), (0.477, 2.145, -0.03301), (0.4503, 2.154, -0.03502), (0.4199, 2.154, -0.03502), (0.3932, 2.145, -0.03301), (0.3829, 2.1, -0.03089), (0.4873, 2.1, -0.01374), (0.477, 2.145, -0.006611), (0.4503, 2.154, -0.004601), (0.4199, 2.154, -0.004601), (0.3932, 2.145, -0.006611), (0.3829, 2.1, -0.01374), (0.4842, 2.1, 0.003606), (0.4654, 2.138, 0.01047), (0.4483, 2.145, 0.02212), (0.4219, 2.145, 0.02212), (0.4048, 2.138, 0.01047), (0.386, 2.1, 0.003606), (0.478, 2.089, 0.02043), (0.4607, 2.1, 0.02702), (0.4437, 2.1, 0.02986), (0.4265, 2.1, 0.02986), (0.4095, 2.1, 0.02702), (0.3922, 2.089, 0.02043), (0.4351, 2.136, -0.07909), (0.4351, 2.136, -0.07927), (0.4465, 2.136, -0.07797), (0.4465, 2.136, -0.07815), (0.4574, 2.136, -0.07466), (0.4575, 2.136, -0.07483), (0.4674, 2.136, -0.06928), (0.4675, 2.136, -0.06943), (0.4763, 2.136, -0.06205), (0.4764, 2.136, -0.06217), (0.4835, 2.136, -0.05323), (0.4836, 2.136, -0.05333), (0.4889, 2.136, -0.04317), (0.489, 2.136, -0.04324), (0.4922, 2.136, -0.03225), (0.4924, 2.136, -0.03229), (0.4933, 2.136, -0.0209), (0.4935, 2.136, -0.0209), (0.4922, 2.136, -0.009545), (0.4924, 2.136, -0.00951), (0.4889, 2.136, 0.001372), (0.489, 2.136, 0.00144), (0.4835, 2.136, 0.01143), (0.4836, 2.136, 0.01153), (0.4763, 2.136, 0.02025), (0.4764, 2.136, 0.02038), (0.4674, 2.136, 0.02749), (0.4675, 2.136, 0.02764), (0.4574, 2.136, 0.03287), (0.4575, 2.136, 0.03303), (0.4465, 2.136, 0.03618), (0.4465, 2.136, 0.03635), (0.4351, 2.136, 0.0373), (0.4351, 2.136, 0.03748), (0.4238, 2.136, 0.03618), (0.4237, 2.136, 0.03635), (0.4128, 2.136, 0.03287), (0.4128, 2.136, 0.03303), (0.4028, 2.136, 0.02749), (0.4027, 2.136, 0.02764), (0.394, 2.136, 0.02025), (0.3938, 2.136, 0.02038), (0.3867, 2.136, 0.01143), (0.3866, 2.136, 0.01153), (0.3813, 2.136, 0.001372), (0.3812, 2.136, 0.00144), (0.378, 2.136, -0.009545), (0.3779, 2.136, -0.00951), (0.3769, 2.136, -0.0209), (0.3767, 2.136, -0.0209), (0.378, 2.136, -0.03225), (0.3779, 2.136, -0.03229), (0.3813, 2.136, -0.04317), (0.3812, 2.136, -0.04324), (0.3867, 2.136, -0.05323), (0.3866, 2.136, -0.05333), (0.394, 2.136, -0.06205), (0.3938, 2.136, -0.06217), (0.4028, 2.136, -0.06928), (0.4027, 2.136, -0.06943), (0.4128, 2.136, -0.07466), (0.4128, 2.136, -0.07483), (0.4238, 2.136, -0.07797), (0.4237, 2.136, -0.07815), (0.4351, 2.199, -0.07927), (0.4351, 2.219, -0.07532), (0.4351, 2.239, -0.06407), (0.4351, 2.268, -0.04722), (0.4465, 2.199, -0.07815), (0.4402, 2.268, -0.04672), (0.4435, 2.239, -0.06324), (0.4457, 2.219, -0.07427), (0.4575, 2.199, -0.07483), (0.4452, 2.268, -0.04522), (0.4516, 2.239, -0.06078), (0.4559, 2.219, -0.07118), (0.4675, 2.199, -0.06943), (0.4497, 2.268, -0.04279), (0.4591, 2.239, -0.05679), (0.4653, 2.219, -0.06615), (0.4764, 2.199, -0.06217), (0.4537, 2.268, -0.03951), (0.4656, 2.239, -0.05142), (0.4736, 2.219, -0.05938), (0.4836, 2.199, -0.05333), (0.457, 2.268, -0.03552), (0.471, 2.239, -0.04488), (0.4804, 2.219, -0.05113), (0.489, 2.199, -0.04324), (0.4594, 2.268, -0.03097), (0.475, 2.239, -0.03742), (0.4854, 2.219, -0.04172), (0.4924, 2.199, -0.03229), (0.4609, 2.268, -0.02603), (0.4775, 2.239, -0.02932), (0.4885, 2.219, -0.03152), (0.4935, 2.199, -0.0209), (0.4614, 2.268, -0.0209), (0.4783, 2.239, -0.0209), (0.4895, 2.219, -0.0209), (0.4924, 2.199, -0.00951), (0.4609, 2.268, -0.01576), (0.4775, 2.239, -0.01248), (0.4885, 2.219, -0.01028), (0.489, 2.199, 0.00144), (0.4594, 2.268, -0.01082), (0.475, 2.239, -0.004378), (0.4854, 2.219, -7.191e-05), (0.4836, 2.199, 0.01153), (0.457, 2.268, -0.006272), (0.471, 2.239, 0.003085), (0.4804, 2.219, 0.009337), (0.4764, 2.199, 0.02038), (0.4537, 2.268, -0.002283), (0.4656, 2.239, 0.009626), (0.4736, 2.219, 0.01758), (0.4675, 2.199, 0.02764), (0.4497, 2.268, 0.000991), (0.4591, 2.239, 0.01499), (0.4653, 2.219, 0.02435), (0.4575, 2.199, 0.03303), (0.4452, 2.268, 0.003424), (0.4516, 2.239, 0.01898), (0.4559, 2.219, 0.02938), (0.4465, 2.199, 0.03635), (0.4402, 2.268, 0.004922), (0.4435, 2.239, 0.02144), (0.4457, 2.219, 0.03248), (0.4351, 2.199, 0.03748), (0.4351, 2.268, 0.005428), (0.4351, 2.239, 0.02227), (0.4351, 2.219, 0.03352), (0.4237, 2.199, 0.03635), (0.43, 2.268, 0.004922), (0.4267, 2.239, 0.02144), (0.4245, 2.219, 0.03248), (0.4128, 2.199, 0.03303), (0.425, 2.268, 0.003424), (0.4186, 2.239, 0.01898), (0.4143, 2.219, 0.02938), (0.4027, 2.199, 0.02764), (0.4205, 2.268, 0.000991), (0.4111, 2.239, 0.01499), (0.4049, 2.219, 0.02435), (0.3938, 2.199, 0.02038), (0.4165, 2.268, -0.002283), (0.4046, 2.239, 0.009626), (0.3966, 2.219, 0.01758), (0.3866, 2.199, 0.01153), (0.4132, 2.268, -0.006272), (0.3992, 2.239, 0.003085), (0.3899, 2.219, 0.009337), (0.3812, 2.199, 0.00144), (0.4108, 2.268, -0.01082), (0.3952, 2.239, -0.004379), (0.3848, 2.219, -7.194e-05), (0.3779, 2.199, -0.00951), (0.4093, 2.268, -0.01576), (0.3928, 2.239, -0.01248), (0.3817, 2.219, -0.01028), (0.3767, 2.199, -0.0209), (0.4088, 2.268, -0.0209), (0.3919, 2.239, -0.0209), (0.3807, 2.219, -0.0209), (0.3779, 2.199, -0.03229), (0.4093, 2.268, -0.02603), (0.3928, 2.239, -0.02932), (0.3817, 2.219, -0.03152), (0.3812, 2.199, -0.04324), (0.4108, 2.268, -0.03097), (0.3952, 2.239, -0.03742), (0.3848, 2.219, -0.04172), (0.3866, 2.199, -0.05333), (0.4132, 2.268, -0.03552), (0.3992, 2.239, -0.04488), (0.3899, 2.219, -0.05113), (0.3938, 2.199, -0.06217), (0.4165, 2.268, -0.03951), (0.4046, 2.239, -0.05142), (0.3966, 2.219, -0.05938), (0.4027, 2.199, -0.06943), (0.4205, 2.268, -0.04279), (0.4111, 2.239, -0.05679), (0.4049, 2.219, -0.06615), (0.4128, 2.199, -0.07483), (0.425, 2.268, -0.04522), (0.4186, 2.239, -0.06078), (0.4143, 2.219, -0.07118), (0.4237, 2.199, -0.07815), (0.43, 2.268, -0.04672), (0.4267, 2.239, -0.06324), (0.4245, 2.219, -0.07427)], [], [(0, 1, 3, 2), (2, 3, 5, 4), (4, 5, 7, 6), (6, 7, 9, 8), (8, 9, 11, 10), (10, 11, 13, 12), (3, 1, 15, 13, 11, 9, 7, 5), (12, 13, 15, 14), (14, 15, 1, 0), (0, 2, 4, 6, 8, 10, 12, 14), (16, 17, 22, 21), (17, 18, 23, 22), (18, 19, 24, 23), (19, 20, 25, 24), (20, 41, 46, 25), (21, 22, 27, 26), (22, 23, 28, 27), (23, 24, 29, 28), (24, 25, 30, 29), (25, 46, 51, 30), (26, 27, 32, 31), (27, 28, 33, 32), (28, 29, 34, 33), (29, 30, 35, 34), (30, 51, 56, 35), (31, 32, 37, 36), (32, 33, 38, 37), (33, 34, 39, 38), (34, 35, 40, 39), (35, 56, 61, 40), (36, 37, 133, 132), (37, 38, 134, 133), (38, 39, 135, 134), (39, 40, 136, 135), (40, 61, 137, 136), (41, 42, 47, 46), (42, 43, 48, 47), (43, 44, 49, 48), (44, 45, 50, 49), (45, 66, 71, 50), (46, 47, 52, 51), (47, 48, 53, 52), (48, 49, 54, 53), (49, 50, 55, 54), (50, 71, 76, 55), (51, 52, 57, 56), (52, 53, 58, 57), (53, 54, 59, 58), (54, 55, 60, 59), (55, 76, 81, 60), (56, 57, 62, 61), (57, 58, 63, 62), (58, 59, 64, 63), (59, 60, 65, 64), (60, 81, 86, 65), (61, 62, 143, 137), (62, 63, 149, 143), (63, 64, 155, 149), (64, 65, 161, 155), (65, 86, 167, 161), (66, 67, 72, 71), (67, 68, 73, 72), (68, 69, 74, 73), (69, 70, 75, 74), (70, 91, 96, 75), (71, 72, 77, 76), (72, 73, 78, 77), (73, 74, 79, 78), (74, 75, 80, 79), (75, 96, 101, 80), (76, 77, 82, 81), (77, 78, 83, 82), (78, 79, 84, 83), (79, 80, 85, 84), (80, 101, 106, 85), (81, 82, 87, 86), (82, 83, 88, 87), (83, 84, 89, 88), (84, 85, 90, 89), (85, 106, 111, 90), (86, 87, 166, 167), (87, 88, 165, 166), (88, 89, 164, 165), (89, 90, 163, 164), (90, 111, 162, 163), (91, 92, 97, 96), (92, 93, 98, 97), (93, 94, 99, 98), (94, 95, 100, 99), (95, 16, 21, 100), (96, 97, 102, 101), (97, 98, 103, 102), (98, 99, 104, 103), (99, 100, 105, 104), (100, 21, 26, 105), (101, 102, 107, 106), (102, 103, 108, 107), (103, 104, 109, 108), (104, 105, 110, 109), (105, 26, 31, 110), (106, 107, 112, 111), (107, 108, 113, 112), (108, 109, 114, 113), (109, 110, 115, 114), (110, 31, 36, 115), (111, 112, 156, 162), (112, 113, 150, 156), (113, 114, 144, 150), (114, 115, 138, 144), (115, 36, 132, 138), (91, 70, 116, 92), (70, 69, 117, 116), (69, 68, 118, 117), (68, 67, 119, 118), (67, 66, 45, 119), (92, 116, 120, 93), (116, 117, 121, 120), (117, 118, 122, 121), (118, 119, 123, 122), (119, 45, 44, 123), (93, 120, 124, 94), (120, 121, 125, 124), (121, 122, 126, 125), (122, 123, 127, 126), (123, 44, 43, 127), (94, 124, 128, 95), (124, 125, 129, 128), (125, 126, 130, 129), (126, 127, 131, 130), (127, 43, 42, 131), (95, 128, 17, 16), (128, 129, 18, 17), (129, 130, 19, 18), (130, 131, 20, 19), (131, 42, 41, 20), (132, 133, 139, 138), (133, 134, 140, 139), (134, 135, 141, 140), (135, 136, 142, 141), (136, 137, 143, 142), (138, 139, 145, 144), (139, 140, 146, 145), (140, 141, 147, 146), (141, 142, 148, 147), (142, 143, 149, 148), (144, 145, 151, 150), (145, 146, 152, 151), (146, 147, 153, 152), (147, 148, 154, 153), (148, 149, 155, 154), (150, 151, 157, 156), (151, 152, 158, 157), (152, 153, 159, 158), (153, 154, 160, 159), (154, 155, 161, 160), (156, 157, 163, 162), (157, 158, 164, 163), (158, 159, 165, 164), (159, 160, 166, 165), (160, 161, 167, 166), (171, 236, 240, 173), (175, 244, 248, 177), (177, 248, 252, 179), (179, 252, 256, 181), (181, 256, 260, 183), (183, 260, 264, 185), (185, 264, 268, 187), (187, 268, 272, 189), (189, 272, 276, 191), (191, 276, 280, 193), (193, 280, 284, 195), (195, 284, 288, 197), (197, 288, 292, 199), (199, 292, 296, 201), (201, 296, 300, 203), (203, 300, 304, 205), (205, 304, 308, 207), (207, 308, 312, 209), (209, 312, 316, 211), (211, 316, 320, 213), (213, 320, 324, 215), (215, 324, 328, 217), (217, 328, 332, 219), (219, 332, 336, 221), (221, 336, 340, 223), (223, 340, 344, 225), (225, 344, 348, 227), (227, 348, 352, 229), (229, 352, 356, 231), (231, 356, 232, 169), (173, 240, 244, 175), (169, 171, 170, 168), (171, 173, 172, 170), (173, 175, 174, 172), (175, 177, 176, 174), (177, 179, 178, 176), (179, 181, 180, 178), (181, 183, 182, 180), (183, 185, 184, 182), (185, 187, 186, 184), (187, 189, 188, 186), (189, 191, 190, 188), (191, 193, 192, 190), (193, 195, 194, 192), (195, 197, 196, 194), (197, 199, 198, 196), (199, 201, 200, 198), (201, 203, 202, 200), (203, 205, 204, 202), (205, 207, 206, 204), (207, 209, 208, 206), (209, 211, 210, 208), (211, 213, 212, 210), (213, 215, 214, 212), (215, 217, 216, 214), (217, 219, 218, 216), (219, 221, 220, 218), (221, 223, 222, 220), (223, 225, 224, 222), (225, 227, 226, 224), (227, 229, 228, 226), (229, 231, 230, 228), (231, 169, 168, 230), (168, 170, 172, 174, 176, 178, 180, 182, 184, 186, 188, 190, 192, 194, 196, 198, 200, 202, 204, 206, 208, 210, 212, 214, 216, 218, 220, 222, 224, 226, 228, 230), (236, 232, 233, 239), (239, 233, 234, 238), (238, 234, 235, 237), (240, 236, 239, 243), (243, 239, 238, 242), (242, 238, 237, 241), (244, 240, 243, 247), (247, 243, 242, 246), (246, 242, 241, 245), (248, 244, 247, 251), (251, 247, 246, 250), (250, 246, 245, 249), (252, 248, 251, 255), (255, 251, 250, 254), (254, 250, 249, 253), (256, 252, 255, 259), (259, 255, 254, 258), (258, 254, 253, 257), (260, 256, 259, 263), (263, 259, 258, 262), (262, 258, 257, 261), (264, 260, 263, 267), (267, 263, 262, 266), (266, 262, 261, 265), (268, 264, 267, 271), (271, 267, 266, 270), (270, 266, 265, 269), (272, 268, 271, 275), (275, 271, 270, 274), (274, 270, 269, 273), (276, 272, 275, 279), (279, 275, 274, 278), (278, 274, 273, 277), (280, 276, 279, 283), (283, 279, 278, 282), (282, 278, 277, 281), (284, 280, 283, 287), (287, 283, 282, 286), (286, 282, 281, 285), (288, 284, 287, 291), (291, 287, 286, 290), (290, 286, 285, 289), (292, 288, 291, 295), (295, 291, 290, 294), (294, 290, 289, 293), (296, 292, 295, 299), (299, 295, 294, 298), (298, 294, 293, 297), (300, 296, 299, 303), (303, 299, 298, 302), (302, 298, 297, 301), (304, 300, 303, 307), (307, 303, 302, 306), (306, 302, 301, 305), (308, 304, 307, 311), (311, 307, 306, 310), (310, 306, 305, 309), (312, 308, 311, 315), (315, 311, 310, 314), (314, 310, 309, 313), (316, 312, 315, 319), (319, 315, 314, 318), (318, 314, 313, 317), (320, 316, 319, 323), (323, 319, 318, 322), (322, 318, 317, 321), (324, 320, 323, 327), (327, 323, 322, 326), (326, 322, 321, 325), (328, 324, 327, 331), (331, 327, 326, 330), (330, 326, 325, 329), (332, 328, 331, 335), (335, 331, 330, 334), (334, 330, 329, 333), (336, 332, 335, 339), (339, 335, 334, 338), (338, 334, 333, 337), (340, 336, 339, 343), (343, 339, 338, 342), (342, 338, 337, 341), (344, 340, 343, 347), (347, 343, 342, 346), (346, 342, 341, 345), (348, 344, 347, 351), (351, 347, 346, 350), (350, 346, 345, 349), (352, 348, 351, 355), (355, 351, 350, 354), (354, 350, 349, 353), (356, 352, 355, 359), (359, 355, 354, 358), (358, 354, 353, 357), (235, 357, 353, 349, 345, 341, 337, 333, 329, 325, 321, 317, 313, 309, 305, 301, 297, 293, 289, 285, 281, 277, 273, 269, 265, 261, 257, 253, 249, 245, 241, 237), (232, 356, 359, 233), (233, 359, 358, 234), (234, 358, 357, 235), (169, 232, 236, 171)])
me_roundcube.polygons.foreach_set('use_smooth', [True] * 322)
_uv = me_roundcube.uv_layers.new(name='UVMap')
_uv.uv.foreach_set('vector', [0.05581, 0.9425, 0.05581, 0.9425, 0.05581, 0.9425, 0.05581, 0.9425, 0.05581, 0.9425, 0.05581, 0.9425, 0.05581, 0.9425, 0.05581, 0.9425, 0.05581, 0.9425, 0.05581, 0.9425, 0.05581, 0.9425, 0.05581, 0.9425, 0.05581, 0.9425, 0.05581, 0.9425, 0.05581, 0.9425, 0.05581, 0.9425, 0.05581, 0.9425, 0.05581, 0.9425, 0.05581, 0.9425, 0.05581, 0.9425, 0.05581, 0.9425, 0.05581, 0.9425, 0.05581, 0.9425, 0.05581, 0.9425, 0.05581, 0.9425, 0.05581, 0.9425, 0.05581, 0.9425, 0.05581, 0.9425, 0.05581, 0.9425, 0.05581, 0.9425, 0.05581, 0.9425, 0.05581, 0.9425, 0.05581, 0.9425, 0.05581, 0.9425, 0.05581, 0.9425, 0.05581, 0.9425, 0.05581, 0.9425, 0.05581, 0.9425, 0.05581, 0.9425, 0.05581, 0.9425, 0.05581, 0.9425, 0.05581, 0.9425, 0.05581, 0.9425, 0.05581, 0.9425, 0.05581, 0.9425, 0.05581, 0.9425, 0.05581, 0.9425, 0.05581, 0.9425, 0.7592, 0.02447, 0.8066, 0.008137, 0.8081, 0.06311, 0.7589, 0.07059, 0.8066, 0.008137, 0.8502, 0.001586, 0.8515, 0.06008, 0.8081, 0.06311, 0.8502, 0.001586, 0.8929, 9.897e-05, 0.894, 0.06005, 0.8515, 0.06008, 0.8929, 9.897e-05, 0.9375, 0.004945, 0.9398, 0.06215, 0.894, 0.06005, 0.9375, 0.004945, 0.9862, 0.0173, 0.9967, 0.06642, 0.9398, 0.06215, 0.7589, 0.07059, 0.8081, 0.06311, 0.8082, 0.1051, 0.7585, 0.1067, 0.8081, 0.06311, 0.8515, 0.06008, 0.8515, 0.105, 0.8082, 0.1051, 0.8515, 0.06008, 0.894, 0.06005, 0.8939, 0.1062, 0.8515, 0.105, 0.894, 0.06005, 0.9398, 0.06215, 0.9401, 0.1081, 0.8939, 0.1062, 0.9398, 0.06215, 0.9967, 0.06642, 0.9999, 0.111, 0.9401, 0.1081, 0.7585, 0.1067, 0.8082, 0.1051, 0.8074, 0.1438, 0.7582, 0.1399, 0.8082, 0.1051, 0.8515, 0.105, 0.8503, 0.1468, 0.8074, 0.1438, 0.8515, 0.105, 0.8939, 0.1062, 0.8926, 0.1493, 0.8503, 0.1468, 0.8939, 0.1062, 0.9401, 0.1081, 0.9386, 0.1511, 0.8926, 0.1493, 0.9401, 0.1081, 0.9999, 0.111, 0.9973, 0.1533, 0.9386, 0.1511, 0.7582, 0.1399, 0.8074, 0.1438, 0.8045, 0.1851, 0.7573, 0.1752, 0.8074, 0.1438, 0.8503, 0.1468, 0.8471, 0.1913, 0.8045, 0.1851, 0.8503, 0.1468, 0.8926, 0.1493, 0.8893, 0.1949, 0.8471, 0.1913, 0.8926, 0.1493, 0.9386, 0.1511, 0.9348, 0.1965, 0.8893, 0.1949, 0.9386, 0.1511, 0.9973, 0.1533, 0.9903, 0.1964, 0.9348, 0.1965, 0.7573, 0.1752, 0.8045, 0.1851, 0.7941, 0.2954, 0.7515, 0.2643, 0.8045, 0.1851, 0.8471, 0.1913, 0.8357, 0.2969, 0.7941, 0.2954, 0.8471, 0.1913, 0.8893, 0.1949, 0.8764, 0.3013, 0.8357, 0.2969, 0.8893, 0.1949, 0.9348, 0.1965, 0.9172, 0.3096, 0.8764, 0.3013, 0.9348, 0.1965, 0.9903, 0.1964, 0.9661, 0.2905, 0.9172, 0.3096, 0.04384, 0.2659, 0.0945, 0.267, 0.08416, 0.3211, 0.02401, 0.3169, 0.0945, 0.267, 0.1347, 0.268, 0.1305, 0.3233, 0.08416, 0.3211, 0.1347, 0.268, 0.1723, 0.2689, 0.1737, 0.3247, 0.1305, 0.3233, 0.1723, 0.2689, 0.2128, 0.27, 0.2204, 0.3249, 0.1737, 0.3247, 0.2128, 0.27, 0.2638, 0.2714, 0.2814, 0.3239, 0.2204, 0.3249, 0.02401, 0.3169, 0.08416, 0.3211, 0.07863, 0.3686, 0.01485, 0.3644, 0.08416, 0.3211, 0.1305, 0.3233, 0.1278, 0.371, 0.07863, 0.3686, 0.1305, 0.3233, 0.1737, 0.3247, 0.1739, 0.3725, 0.1278, 0.371, 0.1737, 0.3247, 0.2204, 0.3249, 0.2233, 0.3729, 0.1739, 0.3725, 0.2204, 0.3249, 0.2814, 0.3239, 0.2882, 0.3724, 0.2233, 0.3729, 0.01485, 0.3644, 0.07863, 0.3686, 0.07631, 0.4149, 0.01127, 0.4108, 0.07863, 0.3686, 0.1278, 0.371, 0.1264, 0.4174, 0.07631, 0.4149, 0.1278, 0.371, 0.1739, 0.3725, 0.1733, 0.4189, 0.1264, 0.4174, 0.1739, 0.3725, 0.2233, 0.3729, 0.2235, 0.4193, 0.1733, 0.4189, 0.2233, 0.3729, 0.2882, 0.3724, 0.2878, 0.4189, 0.2235, 0.4193, 0.01127, 0.4108, 0.07631, 0.4149, 0.07594, 0.4646, 0.01456, 0.4595, 0.07631, 0.4149, 0.1264, 0.4174, 0.1253, 0.4672, 0.07594, 0.4646, 0.1264, 0.4174, 0.1733, 0.4189, 0.1715, 0.4684, 0.1253, 0.4672, 0.1733, 0.4189, 0.2235, 0.4193, 0.2211, 0.4687, 0.1715, 0.4684, 0.2235, 0.4193, 0.2878, 0.4189, 0.2822, 0.4669, 0.2211, 0.4687, 0.01456, 0.4595, 0.07594, 0.4646, 0.09522, 0.5794, 0.04111, 0.5646, 0.07594, 0.4646, 0.1253, 0.4672, 0.132, 0.5724, 0.09522, 0.5794, 0.1253, 0.4672, 0.1715, 0.4684, 0.1679, 0.5725, 0.132, 0.5724, 0.1715, 0.4684, 0.2211, 0.4687, 0.2052, 0.5822, 0.1679, 0.5725, 0.2211, 0.4687, 0.2822, 0.4669, 0.2583, 0.5717, 0.2052, 0.5822, 0.3153, 0.01333, 0.3624, 0.003395, 0.3582, 0.05831, 0.3032, 0.05995, 0.3624, 0.003395, 0.4053, 9.691e-05, 0.4028, 0.05771, 0.3582, 0.05831, 0.4053, 9.691e-05, 0.4468, 0.001138, 0.4445, 0.05919, 0.4028, 0.05771, 0.4468, 0.001138, 0.4899, 0.008442, 0.4875, 0.06287, 0.4445, 0.05919, 0.4899, 0.008442, 0.5363, 0.02524, 0.5362, 0.0708, 0.4875, 0.06287, 0.3032, 0.05995, 0.3582, 0.05831, 0.3559, 0.103, 0.2978, 0.1027, 0.3582, 0.05831, 0.4028, 0.05771, 0.4015, 0.1031, 0.3559, 0.103, 0.4028, 0.05771, 0.4445, 0.05919, 0.4437, 0.1037, 0.4015, 0.1031, 0.4445, 0.05919, 0.4875, 0.06287, 0.4867, 0.1047, 0.4437, 0.1037, 0.4875, 0.06287, 0.5362, 0.0708, 0.5364, 0.1067, 0.4867, 0.1047, 0.2978, 0.1027, 0.3559, 0.103, 0.3557, 0.1457, 0.2967, 0.1444, 0.3559, 0.103, 0.4015, 0.1031, 0.4018, 0.146, 0.3557, 0.1457, 0.4015, 0.1031, 0.4437, 0.1037, 0.4443, 0.1455, 0.4018, 0.146, 0.4437, 0.1037, 0.4867, 0.1047, 0.4875, 0.1434, 0.4443, 0.1455, 0.4867, 0.1047, 0.5364, 0.1067, 0.537, 0.1401, 0.4875, 0.1434, 0.2967, 0.1444, 0.3557, 0.1457, 0.357, 0.1918, 0.301, 0.188, 0.3557, 0.1457, 0.4018, 0.146, 0.4032, 0.1925, 0.357, 0.1918, 0.4018, 0.146, 0.4443, 0.1455, 0.4462, 0.1903, 0.4032, 0.1925, 0.4443, 0.1455, 0.4875, 0.1434, 0.4897, 0.1852, 0.4462, 0.1903, 0.4875, 0.1434, 0.537, 0.1401, 0.5377, 0.1758, 0.4897, 0.1852, 0.301, 0.188, 0.357, 0.1918, 0.371, 0.3038, 0.3224, 0.2819, 0.357, 0.1918, 0.4032, 0.1925, 0.4123, 0.2981, 0.371, 0.3038, 0.4032, 0.1925, 0.4462, 0.1903, 0.4532, 0.2945, 0.4123, 0.2981, 0.4462, 0.1903, 0.4897, 0.1852, 0.4944, 0.2936, 0.4532, 0.2945, 0.4897, 0.1852, 0.5377, 0.1758, 0.538, 0.2639, 0.4944, 0.2936, 0.5363, 0.02524, 0.5828, 0.008694, 0.5847, 0.06275, 0.5362, 0.0708, 0.5828, 0.008694, 0.6259, 0.002253, 0.6269, 0.05936, 0.5847, 0.06275, 0.6259, 0.002253, 0.6679, 0.001198, 0.6676, 0.05937, 0.6269, 0.05936, 0.6679, 0.001198, 0.7119, 0.007537, 0.7102, 0.06245, 0.6676, 0.05937, 0.7119, 0.007537, 0.7592, 0.02447, 0.7589, 0.07059, 0.7102, 0.06245, 0.5362, 0.0708, 0.5847, 0.06275, 0.5856, 0.1039, 0.5364, 0.1067, 0.5847, 0.06275, 0.6269, 0.05936, 0.6274, 0.1026, 0.5856, 0.1039, 0.6269, 0.05936, 0.6676, 0.05937, 0.6675, 0.1027, 0.6274, 0.1026, 0.6676, 0.05937, 0.7102, 0.06245, 0.7093, 0.1038, 0.6675, 0.1027, 0.7102, 0.06245, 0.7589, 0.07059, 0.7585, 0.1067, 0.7093, 0.1038, 0.5364, 0.1067, 0.5856, 0.1039, 0.5861, 0.1419, 0.537, 0.1401, 0.5856, 0.1039, 0.6274, 0.1026, 0.6278, 0.1427, 0.5861, 0.1419, 0.6274, 0.1026, 0.6675, 0.1027, 0.6677, 0.1427, 0.6278, 0.1427, 0.6675, 0.1027, 0.7093, 0.1038, 0.7094, 0.1417, 0.6677, 0.1427, 0.7093, 0.1038, 0.7585, 0.1067, 0.7582, 0.1399, 0.7094, 0.1417, 0.537, 0.1401, 0.5861, 0.1419, 0.5855, 0.1829, 0.5377, 0.1758, 0.5861, 0.1419, 0.6278, 0.1427, 0.6277, 0.1857, 0.5855, 0.1829, 0.6278, 0.1427, 0.6677, 0.1427, 0.6682, 0.1854, 0.6277, 0.1857, 0.6677, 0.1427, 0.7094, 0.1417, 0.7101, 0.1823, 0.6682, 0.1854, 0.7094, 0.1417, 0.7582, 0.1399, 0.7573, 0.1752, 0.7101, 0.1823, 0.5377, 0.1758, 0.5855, 0.1829, 0.582, 0.2902, 0.538, 0.2639, 0.5855, 0.1829, 0.6277, 0.1857, 0.6237, 0.2888, 0.582, 0.2902, 0.6277, 0.1857, 0.6682, 0.1854, 0.6645, 0.2892, 0.6237, 0.2888, 0.6682, 0.1854, 0.7101, 0.1823, 0.705, 0.2919, 0.6645, 0.2892, 0.7101, 0.1823, 0.7573, 0.1752, 0.7515, 0.2643, 0.705, 0.2919, 0.2845, 0.02456, 0.2942, 0.07768, 0.2329, 0.07133, 0.2326, 0.009597, 0.2942, 0.07768, 0.2965, 0.1258, 0.2321, 0.1211, 0.2329, 0.07133, 0.2965, 0.1258, 0.2939, 0.1722, 0.2291, 0.1677, 0.2321, 0.1211, 0.2939, 0.1722, 0.2842, 0.2201, 0.2234, 0.2156, 0.2291, 0.1677, 0.2842, 0.2201, 0.2638, 0.2714, 0.2128, 0.27, 0.2234, 0.2156, 0.2326, 0.009597, 0.2329, 0.07133, 0.183, 0.06739, 0.1849, 0.0024, 0.2329, 0.07133, 0.2321, 0.1211, 0.1816, 0.1182, 0.183, 0.06739, 0.2321, 0.1211, 0.2291, 0.1677, 0.1794, 0.1652, 0.1816, 0.1182, 0.2291, 0.1677, 0.2234, 0.2156, 0.1767, 0.2132, 0.1794, 0.1652, 0.2234, 0.2156, 0.2128, 0.27, 0.1723, 0.2689, 0.1767, 0.2132, 0.1849, 0.0024, 0.183, 0.06739, 0.1355, 0.06614, 0.1381, 9.691e-05, 0.183, 0.06739, 0.1816, 0.1182, 0.1339, 0.1172, 0.1355, 0.06614, 0.1816, 0.1182, 0.1794, 0.1652, 0.133, 0.1642, 0.1339, 0.1172, 0.1794, 0.1652, 0.1767, 0.2132, 0.1333, 0.2123, 0.133, 0.1642, 0.1767, 0.2132, 0.1723, 0.2689, 0.1347, 0.268, 0.1333, 0.2123, 0.1381, 9.691e-05, 0.1355, 0.06614, 0.08486, 0.06701, 0.08898, 0.004172, 0.1355, 0.06614, 0.1339, 0.1172, 0.08295, 0.1175, 0.08486, 0.06701, 0.1339, 0.1172, 0.133, 0.1642, 0.08323, 0.1644, 0.08295, 0.1175, 0.133, 0.1642, 0.1333, 0.2123, 0.08664, 0.2124, 0.08323, 0.1644, 0.1333, 0.2123, 0.1347, 0.268, 0.0945, 0.267, 0.08664, 0.2124, 0.08898, 0.004172, 0.08486, 0.06701, 0.02187, 0.06998, 0.03499, 0.01622, 0.08486, 0.06701, 0.08295, 0.1175, 0.01691, 0.1192, 0.02187, 0.06998, 0.08295, 0.1175, 0.08323, 0.1644, 0.01878, 0.1661, 0.01691, 0.1192, 0.08323, 0.1644, 0.08664, 0.2124, 0.02612, 0.214, 0.01878, 0.1661, 0.08664, 0.2124, 0.0945, 0.267, 0.04384, 0.2659, 0.02612, 0.214, 0.008698, 0.82, 0.009993, 0.7568, 0.1004, 0.7448, 0.07275, 0.8298, 0.009993, 0.7568, 9.691e-05, 0.712, 0.09264, 0.7147, 0.1004, 0.7448, 9.691e-05, 0.712, 0.0007096, 0.6676, 0.09599, 0.6821, 0.09264, 0.7147, 0.0007096, 0.6676, 0.02021, 0.624, 0.1075, 0.6545, 0.09599, 0.6821, 0.02021, 0.624, 0.04111, 0.5646, 0.09522, 0.5794, 0.1075, 0.6545, 0.07275, 0.8298, 0.1004, 0.7448, 0.1296, 0.7554, 0.1149, 0.8462, 0.1004, 0.7448, 0.09264, 0.7147, 0.1285, 0.7192, 0.1296, 0.7554, 0.09264, 0.7147, 0.09599, 0.6821, 0.1307, 0.6817, 0.1285, 0.7192, 0.09599, 0.6821, 0.1075, 0.6545, 0.1356, 0.6483, 0.1307, 0.6817, 0.1075, 0.6545, 0.09522, 0.5794, 0.132, 0.5724, 0.1356, 0.6483, 0.1149, 0.8462, 0.1296, 0.7554, 0.1626, 0.7553, 0.1602, 0.8524, 0.1296, 0.7554, 0.1285, 0.7192, 0.1663, 0.7201, 0.1626, 0.7553, 0.1285, 0.7192, 0.1307, 0.6817, 0.1674, 0.6831, 0.1663, 0.7201, 0.1307, 0.6817, 0.1356, 0.6483, 0.1663, 0.6496, 0.1674, 0.6831, 0.1356, 0.6483, 0.132, 0.5724, 0.1679, 0.5725, 0.1663, 0.6496, 0.1602, 0.8524, 0.1626, 0.7553, 0.1925, 0.7468, 0.2081, 0.8395, 0.1626, 0.7553, 0.1663, 0.7201, 0.2011, 0.7173, 0.1925, 0.7468, 0.1663, 0.7201, 0.1674, 0.6831, 0.202, 0.6857, 0.2011, 0.7173, 0.1674, 0.6831, 0.1663, 0.6496, 0.1931, 0.6581, 0.202, 0.6857, 0.1663, 0.6496, 0.1679, 0.5725, 0.2052, 0.5822, 0.1931, 0.6581, 0.2081, 0.8395, 0.1925, 0.7468, 0.282, 0.769, 0.2739, 0.8359, 0.1925, 0.7468, 0.2011, 0.7173, 0.2965, 0.7222, 0.282, 0.769, 0.2011, 0.7173, 0.202, 0.6857, 0.2918, 0.677, 0.2965, 0.7222, 0.202, 0.6857, 0.1931, 0.6581, 0.2768, 0.6327, 0.2918, 0.677, 0.1931, 0.6581, 0.2052, 0.5822, 0.2583, 0.5717, 0.2768, 0.6327, 0.06821, 0.9084, 0.06821, 0.9084, 0.06821, 0.9084, 0.06821, 0.9084, 0.06821, 0.9084, 0.06821, 0.9084, 0.06821, 0.9084, 0.06821, 0.9084, 0.06821, 0.9084, 0.06821, 0.9084, 0.06821, 0.9084, 0.06821, 0.9084, 0.06821, 0.9084, 0.06821, 0.9084, 0.06821, 0.9084, 0.06821, 0.9084, 0.06821, 0.9084, 0.06821, 0.9084, 0.06821, 0.9084, 0.06821, 0.9084, 0.06821, 0.9084, 0.06821, 0.9084, 0.06821, 0.9084, 0.06821, 0.9084, 0.06821, 0.9084, 0.06821, 0.9084, 0.06821, 0.9084, 0.06821, 0.9084, 0.06821, 0.9084, 0.06821, 0.9084, 0.06821, 0.9084, 0.06821, 0.9084, 0.06821, 0.9084, 0.06821, 0.9084, 0.06821, 0.9084, 0.06821, 0.9084, 0.06821, 0.9084, 0.06821, 0.9084, 0.06821, 0.9084, 0.06821, 0.9084, 0.06821, 0.9084, 0.06821, 0.9084, 0.06821, 0.9084, 0.06821, 0.9084, 0.06821, 0.9084, 0.06821, 0.9084, 0.06821, 0.9084, 0.06821, 0.9084, 0.06821, 0.9084, 0.06821, 0.9084, 0.06821, 0.9084, 0.06821, 0.9084, 0.06821, 0.9084, 0.06821, 0.9084, 0.06821, 0.9084, 0.06821, 0.9084, 0.06821, 0.9084, 0.06821, 0.9084, 0.06821, 0.9084, 0.06821, 0.9084, 0.06821, 0.9084, 0.06821, 0.9084, 0.06821, 0.9084, 0.06821, 0.9084, 0.06821, 0.9084, 0.06821, 0.9084, 0.06821, 0.9084, 0.06821, 0.9084, 0.06821, 0.9084, 0.06821, 0.9084, 0.06821, 0.9084, 0.06821, 0.9084, 0.06821, 0.9084, 0.06821, 0.9084, 0.06821, 0.9084, 0.06821, 0.9084, 0.06821, 0.9084, 0.06821, 0.9084, 0.06821, 0.9084, 0.06821, 0.9084, 0.06821, 0.9084, 0.06821, 0.9084, 0.06821, 0.9084, 0.06821, 0.9084, 0.06821, 0.9084, 0.06821, 0.9084, 0.06821, 0.9084, 0.06821, 0.9084, 0.06821, 0.9084, 0.06821, 0.9084, 0.06821, 0.9084, 0.06821, 0.9084, 0.06821, 0.9084, 0.06821, 0.9084, 0.06821, 0.9084, 0.06821, 0.9084, 0.06821, 0.9084, 0.06821, 0.9084, 0.06821, 0.9084, 0.06821, 0.9084, 0.06821, 0.9084, 0.06821, 0.9084, 0.06821, 0.9084, 0.06821, 0.9084, 0.06821, 0.9084, 0.06821, 0.9084, 0.06821, 0.9084, 0.06821, 0.9084, 0.06821, 0.9084, 0.06821, 0.9084, 0.06821, 0.9084, 0.06821, 0.9084, 0.06821, 0.9084, 0.06821, 0.9084, 0.06821, 0.9084, 0.06821, 0.9084, 0.06821, 0.9084, 0.06821, 0.9084, 0.06821, 0.9084, 0.06821, 0.9084, 0.06821, 0.9084, 0.06821, 0.9084, 0.06821, 0.9084, 0.06821, 0.9084, 0.06821, 0.9084, 0.06821, 0.9084, 0.06821, 0.9084, 0.06821, 0.9084, 0.06821, 0.9084, 0.06821, 0.9084, 0.06821, 0.9084, 0.06821, 0.9084, 0.06821, 0.9084, 0.06821, 0.9084, 0.06821, 0.9084, 0.06821, 0.9084, 0.06821, 0.9084, 0.06821, 0.9084, 0.06821, 0.9084, 0.06821, 0.9084, 0.06821, 0.9084, 0.06821, 0.9084, 0.06821, 0.9084, 0.06821, 0.9084, 0.06821, 0.9084, 0.06821, 0.9084, 0.06821, 0.9084, 0.06821, 0.9084, 0.06821, 0.9084, 0.06821, 0.9084, 0.06821, 0.9084, 0.06821, 0.9084, 0.06821, 0.9084, 0.06821, 0.9084, 0.06821, 0.9084, 0.06821, 0.9084, 0.06821, 0.9084, 0.06821, 0.9084, 0.06821, 0.9084, 0.06821, 0.9084, 0.06821, 0.9084, 0.06821, 0.9084, 0.06821, 0.9084, 0.06821, 0.9084, 0.06821, 0.9084, 0.06821, 0.9084, 0.06821, 0.9084, 0.06821, 0.9084, 0.06821, 0.9084, 0.06821, 0.9084, 0.06821, 0.9084, 0.06821, 0.9084, 0.06821, 0.9084, 0.06821, 0.9084, 0.06821, 0.9084, 0.06821, 0.9084, 0.06821, 0.9084, 0.06821, 0.9084, 0.06821, 0.9084, 0.06821, 0.9084, 0.06821, 0.9084, 0.06821, 0.9084, 0.06821, 0.9084, 0.06821, 0.9084, 0.06821, 0.9084, 0.06821, 0.9084, 0.06821, 0.9084, 0.06821, 0.9084, 0.06821, 0.9084, 0.06821, 0.9084, 0.06821, 0.9084, 0.06821, 0.9084, 0.06821, 0.9084, 0.06821, 0.9084, 0.06821, 0.9084, 0.06821, 0.9084, 0.06821, 0.9084, 0.06821, 0.9084, 0.06821, 0.9084, 0.06821, 0.9084, 0.06821, 0.9084, 0.06821, 0.9084, 0.06821, 0.9084, 0.06821, 0.9084, 0.06821, 0.9084, 0.06821, 0.9084, 0.06821, 0.9084, 0.06821, 0.9084, 0.06821, 0.9084, 0.06821, 0.9084, 0.06821, 0.9084, 0.06821, 0.9084, 0.06821, 0.9084, 0.06821, 0.9084, 0.06821, 0.9084, 0.06821, 0.9084, 0.06821, 0.9084, 0.06821, 0.9084, 0.06821, 0.9084, 0.06821, 0.9084, 0.06821, 0.9084, 0.06821, 0.9084, 0.06821, 0.9084, 0.06821, 0.9084, 0.06821, 0.9084, 0.06821, 0.9084, 0.06821, 0.9084, 0.06821, 0.9084, 0.06821, 0.9084, 0.06821, 0.9084, 0.06821, 0.9084, 0.06821, 0.9084, 0.06821, 0.9084, 0.06821, 0.9084, 0.06821, 0.9084, 0.06821, 0.9084, 0.06821, 0.9084, 0.06821, 0.9084, 0.06821, 0.9084, 0.06821, 0.9084, 0.06821, 0.9084, 0.06821, 0.9084, 0.06821, 0.9084, 0.06821, 0.9084, 0.06821, 0.9084, 0.06821, 0.9084, 0.06821, 0.9084, 0.06821, 0.9084, 0.06821, 0.9084, 0.06821, 0.9084, 0.06821, 0.9084, 0.06821, 0.9084, 0.06821, 0.9084, 0.06821, 0.9084, 0.06821, 0.9084, 0.06821, 0.9084, 0.06821, 0.9084, 0.06821, 0.9084, 0.06821, 0.9084, 0.06821, 0.9084, 0.06821, 0.9084, 0.06821, 0.9084, 0.06821, 0.9084, 0.06821, 0.9084, 0.06821, 0.9084, 0.06821, 0.9084, 0.06821, 0.9084, 0.06821, 0.9084, 0.06821, 0.9084, 0.06821, 0.9084, 0.06821, 0.9084, 0.06821, 0.9084, 0.06821, 0.9084, 0.06821, 0.9084, 0.06821, 0.9084, 0.06821, 0.9084, 0.06821, 0.9084, 0.06821, 0.9084, 0.06821, 0.9084, 0.06821, 0.9084, 0.06821, 0.9084, 0.06821, 0.9084, 0.06821, 0.9084, 0.06821, 0.9084, 0.06821, 0.9084, 0.06821, 0.9084, 0.06821, 0.9084, 0.06821, 0.9084, 0.06821, 0.9084, 0.06821, 0.9084, 0.06821, 0.9084, 0.06821, 0.9084, 0.06821, 0.9084, 0.06821, 0.9084, 0.06821, 0.9084, 0.06821, 0.9084, 0.06821, 0.9084, 0.06821, 0.9084, 0.06821, 0.9084, 0.06821, 0.9084, 0.06821, 0.9084, 0.06821, 0.9084, 0.06821, 0.9084, 0.06821, 0.9084, 0.06821, 0.9084, 0.06821, 0.9084, 0.06821, 0.9084, 0.06821, 0.9084, 0.06821, 0.9084, 0.06821, 0.9084, 0.06821, 0.9084, 0.06821, 0.9084, 0.06821, 0.9084, 0.06821, 0.9084, 0.06821, 0.9084, 0.06821, 0.9084, 0.06821, 0.9084, 0.06821, 0.9084, 0.06821, 0.9084, 0.06821, 0.9084, 0.06821, 0.9084, 0.06821, 0.9084, 0.06821, 0.9084, 0.06821, 0.9084, 0.06821, 0.9084, 0.06821, 0.9084, 0.06821, 0.9084, 0.06821, 0.9084, 0.06821, 0.9084, 0.06821, 0.9084, 0.06821, 0.9084, 0.06821, 0.9084, 0.06821, 0.9084, 0.06821, 0.9084, 0.06821, 0.9084, 0.06821, 0.9084, 0.06821, 0.9084, 0.06821, 0.9084, 0.06821, 0.9084, 0.06821, 0.9084, 0.06821, 0.9084, 0.06821, 0.9084, 0.06821, 0.9084, 0.06821, 0.9084, 0.06821, 0.9084, 0.06821, 0.9084, 0.06821, 0.9084, 0.06821, 0.9084, 0.06821, 0.9084, 0.06821, 0.9084, 0.06821, 0.9084, 0.06821, 0.9084, 0.06821, 0.9084, 0.06821, 0.9084, 0.06821, 0.9084, 0.06821, 0.9084, 0.06821, 0.9084, 0.06821, 0.9084, 0.06821, 0.9084, 0.06821, 0.9084, 0.06821, 0.9084, 0.06821, 0.9084, 0.06821, 0.9084, 0.06821, 0.9084, 0.06821, 0.9084, 0.06821, 0.9084, 0.06821, 0.9084, 0.06821, 0.9084, 0.06821, 0.9084, 0.06821, 0.9084, 0.06821, 0.9084, 0.06821, 0.9084, 0.06821, 0.9084, 0.06821, 0.9084, 0.06821, 0.9084, 0.06821, 0.9084, 0.06821, 0.9084, 0.06821, 0.9084, 0.06821, 0.9084, 0.06821, 0.9084, 0.06821, 0.9084, 0.06821, 0.9084, 0.06821, 0.9084, 0.06821, 0.9084, 0.06821, 0.9084, 0.06821, 0.9084, 0.06821, 0.9084, 0.06821, 0.9084, 0.06821, 0.9084, 0.06821, 0.9084, 0.06821, 0.9084, 0.06821, 0.9084, 0.06821, 0.9084, 0.06821, 0.9084, 0.06821, 0.9084, 0.06821, 0.9084, 0.06821, 0.9084, 0.06821, 0.9084, 0.06821, 0.9084, 0.06821, 0.9084, 0.06821, 0.9084, 0.06821, 0.9084, 0.06821, 0.9084, 0.06821, 0.9084, 0.06821, 0.9084, 0.06821, 0.9084, 0.06821, 0.9084, 0.06821, 0.9084, 0.06821, 0.9084, 0.06821, 0.9084, 0.06821, 0.9084, 0.06821, 0.9084, 0.06821, 0.9084, 0.06821, 0.9084, 0.06821, 0.9084, 0.06821, 0.9084, 0.06821, 0.9084, 0.06821, 0.9084, 0.06821, 0.9084, 0.06821, 0.9084, 0.06821, 0.9084, 0.06821, 0.9084, 0.06821, 0.9084, 0.06821, 0.9084, 0.06821, 0.9084, 0.06821, 0.9084, 0.06821, 0.9084, 0.06821, 0.9084, 0.06821, 0.9084, 0.06821, 0.9084, 0.06821, 0.9084, 0.06821, 0.9084, 0.06821, 0.9084, 0.06821, 0.9084, 0.06821, 0.9084, 0.06821, 0.9084, 0.06821, 0.9084, 0.06821, 0.9084, 0.06821, 0.9084, 0.06821, 0.9084, 0.06821, 0.9084, 0.06821, 0.9084, 0.06821, 0.9084, 0.06821, 0.9084, 0.06821, 0.9084, 0.06821, 0.9084, 0.06821, 0.9084, 0.06821, 0.9084, 0.06821, 0.9084, 0.06821, 0.9084, 0.06821, 0.9084, 0.06821, 0.9084, 0.06821, 0.9084, 0.06821, 0.9084, 0.06821, 0.9084, 0.06821, 0.9084, 0.06821, 0.9084, 0.06821, 0.9084, 0.06821, 0.9084, 0.06821, 0.9084, 0.06821, 0.9084, 0.06821, 0.9084, 0.06821, 0.9084, 0.06821, 0.9084, 0.06821, 0.9084, 0.06821, 0.9084, 0.06821, 0.9084, 0.06821, 0.9084, 0.06821, 0.9084, 0.06821, 0.9084, 0.06821, 0.9084, 0.06821, 0.9084, 0.06821, 0.9084, 0.06821, 0.9084, 0.06821, 0.9084, 0.06821, 0.9084, 0.06821, 0.9084, 0.06821, 0.9084, 0.06821, 0.9084, 0.06821, 0.9084, 0.06821, 0.9084, 0.06821, 0.9084, 0.06821, 0.9084, 0.06821, 0.9084, 0.06821, 0.9084, 0.06821, 0.9084, 0.06821, 0.9084, 0.06821, 0.9084, 0.06821, 0.9084, 0.06821, 0.9084, 0.06821, 0.9084, 0.06821, 0.9084, 0.06821, 0.9084, 0.06821, 0.9084, 0.06821, 0.9084, 0.06821, 0.9084, 0.06821, 0.9084, 0.06821, 0.9084, 0.06821, 0.9084, 0.06821, 0.9084, 0.06821, 0.9084, 0.06821, 0.9084, 0.06821, 0.9084, 0.06821, 0.9084, 0.06821, 0.9084, 0.06821, 0.9084, 0.06821, 0.9084, 0.06821, 0.9084, 0.06821, 0.9084, 0.06821, 0.9084, 0.06821, 0.9084, 0.06821, 0.9084, 0.06821, 0.9084, 0.06821, 0.9084, 0.06821, 0.9084, 0.06821, 0.9084, 0.06821, 0.9084, 0.06821, 0.9084, 0.06821, 0.9084, 0.06821, 0.9084, 0.06821, 0.9084, 0.06821, 0.9084, 0.06821, 0.9084, 0.06821, 0.9084, 0.06821, 0.9084, 0.06821, 0.9084, 0.06821, 0.9084, 0.06821, 0.9084, 0.06821, 0.9084, 0.06821, 0.9084, 0.06821, 0.9084, 0.06821, 0.9084, 0.06821, 0.9084, 0.06821, 0.9084, 0.06821, 0.9084, 0.06821, 0.9084, 0.06821, 0.9084, 0.06821, 0.9084, 0.06821, 0.9084, 0.06821, 0.9084, 0.06821, 0.9084, 0.06821, 0.9084, 0.06821, 0.9084, 0.06821, 0.9084, 0.06821, 0.9084, 0.06821, 0.9084, 0.06821, 0.9084, 0.06821, 0.9084, 0.06821, 0.9084, 0.06821, 0.9084, 0.06821, 0.9084, 0.06821, 0.9084, 0.06821, 0.9084, 0.06821, 0.9084, 0.06821, 0.9084, 0.06821, 0.9084, 0.06821, 0.9084, 0.06821, 0.9084, 0.06821, 0.9084, 0.06821, 0.9084, 0.06821, 0.9084, 0.06821, 0.9084, 0.06821, 0.9084, 0.06821, 0.9084, 0.06821, 0.9084, 0.06821, 0.9084, 0.06821, 0.9084, 0.06821, 0.9084, 0.06821, 0.9084, 0.06821, 0.9084, 0.06821, 0.9084, 0.06821, 0.9084, 0.06821, 0.9084, 0.06821, 0.9084, 0.06821, 0.9084, 0.06821, 0.9084, 0.06821, 0.9084, 0.06821, 0.9084, 0.06821, 0.9084, 0.06821, 0.9084, 0.06821, 0.9084, 0.06821, 0.9084, 0.06821, 0.9084, 0.06821, 0.9084, 0.06821, 0.9084, 0.06821, 0.9084, 0.06821, 0.9084, 0.06821, 0.9084, 0.06821, 0.9084, 0.06821, 0.9084, 0.06821, 0.9084, 0.06821, 0.9084, 0.06821, 0.9084, 0.06821, 0.9084, 0.06821, 0.9084, 0.06821, 0.9084, 0.06821, 0.9084, 0.06821, 0.9084, 0.06821, 0.9084, 0.06821, 0.9084, 0.06821, 0.9084, 0.06821, 0.9084, 0.06821, 0.9084, 0.06821, 0.9084, 0.06821, 0.9084, 0.06821, 0.9084, 0.06821, 0.9084, 0.06821, 0.9084, 0.06821, 0.9084, 0.06821, 0.9084, 0.06821, 0.9084, 0.06821, 0.9084, 0.06821, 0.9084, 0.06821, 0.9084, 0.06821, 0.9084, 0.06821, 0.9084, 0.06821, 0.9084, 0.06821, 0.9084, 0.06821, 0.9084, 0.06821, 0.9084, 0.06821, 0.9084, 0.06821, 0.9084, 0.06821, 0.9084, 0.06821, 0.9084, 0.06821, 0.9084, 0.06821, 0.9084, 0.06821, 0.9084, 0.06821, 0.9084, 0.06821, 0.9084, 0.06821, 0.9084, 0.06821, 0.9084, 0.06821, 0.9084, 0.06821, 0.9084, 0.06821, 0.9084, 0.06821, 0.9084, 0.06821, 0.9084, 0.06821, 0.9084, 0.06821, 0.9084, 0.06821, 0.9084, 0.06821, 0.9084, 0.06821, 0.9084, 0.06821, 0.9084, 0.06821, 0.9084, 0.06821, 0.9084, 0.06821, 0.9084, 0.06821, 0.9084, 0.06821, 0.9084, 0.06821, 0.9084, 0.06821, 0.9084, 0.06821, 0.9084, 0.06821, 0.9084, 0.06821, 0.9084, 0.06821, 0.9084, 0.06821, 0.9084, 0.06821, 0.9084, 0.06821, 0.9084, 0.06821, 0.9084, 0.06821, 0.9084, 0.06821, 0.9084, 0.06821, 0.9084, 0.06821, 0.9084, 0.06821, 0.9084, 0.06821, 0.9084, 0.06821, 0.9084, 0.06821, 0.9084, 0.06821, 0.9084, 0.06821, 0.9084, 0.06821, 0.9084, 0.06821, 0.9084, 0.06821, 0.9084, 0.06821, 0.9084, 0.06821, 0.9084, 0.06821, 0.9084, 0.06821, 0.9084, 0.06821, 0.9084, 0.06821, 0.9084, 0.06821, 0.9084, 0.06821, 0.9084, 0.06821, 0.9084, 0.06821, 0.9084, 0.06821, 0.9084, 0.06821, 0.9084, 0.06821, 0.9084, 0.06821, 0.9084, 0.06821, 0.9084, 0.06821, 0.9084, 0.06821, 0.9084, 0.06821, 0.9084, 0.06821, 0.9084, 0.06821, 0.9084, 0.06821, 0.9084, 0.06821, 0.9084, 0.06821, 0.9084, 0.06821, 0.9084, 0.06821, 0.9084, 0.06821, 0.9084, 0.06821, 0.9084, 0.06821, 0.9084, 0.06821, 0.9084, 0.06821, 0.9084, 0.06821, 0.9084, 0.06821, 0.9084, 0.06821, 0.9084, 0.06821, 0.9084])
me_roundcube.materials.append(mat_lightbulbmat)
me_roundcube.use_remesh_preserve_volume = False
me_roundcube.use_remesh_preserve_attributes = False
me_roundcube.use_mirror_vertex_groups = False
me_roundcube.use_paint_bone_selection = False
me_roundcube.use_paint_mask = True
me_roundcube.update()

# ---- objects
ob_drawer = bpy.data.objects.new('drawer', me_cube_004)
ob_door = bpy.data.objects.new('Door', me_cube_001)
ob_room = bpy.data.objects.new('room', me_cube)
ob_lightbulb = bpy.data.objects.new('Lightbulb', me_roundcube)

# ---- transforms, parenting, visibility, modifiers, constraints
ob_drawer.location = (0.0, 0.0, 0.0)
ob_drawer.lineart.crease_threshold = 0.0
ob_door.location = (0.0, 0.0, 0.0)
ob_door.lineart.crease_threshold = 0.0
ob_room.location = (0.0, 0.0, 0.0)
ob_room.lineart.crease_threshold = 0.0
ob_lightbulb.location = (0.0, 0.0, 0.0)
ob_lightbulb.lineart.crease_threshold = 0.0

# ---- collection membership
col_collection_1.objects.link(ob_drawer)
col_collection_1.objects.link(ob_door)
col_collection_1.objects.link(ob_room)
col_collection_2.objects.link(ob_lightbulb)

# ---- scene / render settings (as saved in the file)
scene.frame_start = 1; scene.frame_end = 250; scene.frame_set(0)
scene.render.engine = 'CYCLES'
scene.render.resolution_percentage = 50
scene.render.dither_intensity = 0.0
scene.cycles.use_denoising = False
scene.cycles.samples = 128
scene.cycles.sampling_pattern = 'TABULATED_SOBOL'
scene.cycles.light_sampling_threshold = 0.0
scene.cycles.use_adaptive_sampling = False
scene.cycles.use_light_tree = False
scene.cycles.blur_glossy = 0.0
scene.cycles.sample_clamp_indirect = 0.0
scene.view_settings.view_transform = 'Standard'
bpy.context.view_layer.update()

# ---- added for rendering (the .blend has no active camera and no usable light): camera, sun
cam_auto = bpy.data.cameras.new('AutoCamera')
cam_auto.lens = 50.0
cam_auto.sensor_width = 36.0
cam_auto.clip_end = 1000.0
ob_auto_camera = bpy.data.objects.new('AutoCamera', cam_auto)
scene.collection.objects.link(ob_auto_camera)
ob_auto_camera.location = (10.8462, -11.7994, 8.619)
ob_auto_camera.rotation_euler = (1.09748, -7.21219e-08, 0.694738)
scene.camera = ob_auto_camera
light_auto_sun = bpy.data.lights.new('AutoSun', 'SUN')
light_auto_sun.energy = 3.0
light_auto_sun.angle = 0.0523599
ob_auto_sun = bpy.data.objects.new('AutoSun', light_auto_sun)
scene.collection.objects.link(ob_auto_sun)
ob_auto_sun.rotation_euler = (0.872665, 0.174533, 0.523599)
bpy.context.view_layer.update()
